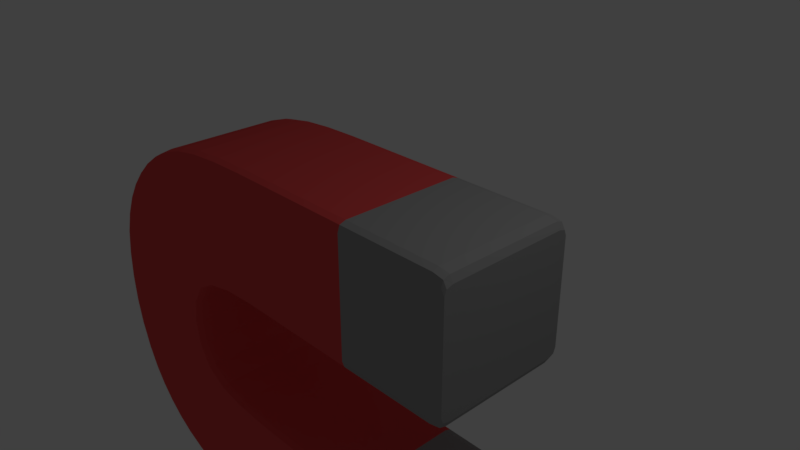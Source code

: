 # Source: Magnet.blend  (saved by Blender 2.79.0; exported with 4.5.12 LTS)
import bpy
from mathutils import Matrix  # noqa: F401  (used for matrix-valued properties, if any)

bpy.ops.wm.read_factory_settings(use_empty=True)
scene = bpy.context.scene
scene.name = 'Scene'

# ---- collections
col_collection_1 = bpy.data.collections.new('Collection 1'); scene.collection.children.link(col_collection_1)

# ---- materials (node trees are filled in below, after node groups)
mat_material = bpy.data.materials.new('Material')
mat_material.alpha_threshold = 0.0
mat_material.use_transparent_shadow = False
mat_material.diffuse_color = (0.8, 0.08, 0.08, 1.0)
mat_material.roughness = 0.5
mat_material.line_color = (0.0, 0.0, 0.0, 1.0)
mat_material_001 = bpy.data.materials.new('Material.001')
mat_material_001.alpha_threshold = 0.0
mat_material_001.use_transparent_shadow = False
mat_material_001.diffuse_color = (0.3424, 0.3424, 0.3424, 1.0)
mat_material_001.specular_color = (0.7106, 0.7106, 0.7106)
mat_material_001.roughness = 0.5
mat_material_001.specular_intensity = 0.8933

# ---- material node trees

# ---- world
world_world = bpy.data.worlds.new('World'); scene.world = world_world
world_world.color = (0.05088, 0.05088, 0.05088)
world_world.use_sun_shadow = False
world_world.sun_shadow_jitter_overblur = 0.0
world_world.cycles.sampling_method = 'MANUAL'

# ---- cameras
cam_camera = bpy.data.cameras.new('Camera')
cam_camera.clip_end = 100.0
cam_camera.lens = 35.0
cam_camera.sensor_width = 32.0
cam_camera.sensor_height = 18.0
cam_camera.ortho_scale = 7.314
cam_camera.dof.focus_distance = 0.0
cam_camera.dof.aperture_fstop = 128.0

# ---- lights
light_lamp = bpy.data.lights.new('Lamp', 'POINT')
light_lamp.transmission_factor = 0.0
light_lamp.cutoff_distance = 30.0
light_lamp.energy = 100.0
light_lamp.shadow_buffer_clip_start = 1.001
light_lamp.shadow_soft_size = 0.1
light_lamp.shadow_maximum_resolution = 0.006
light_lamp.use_absolute_resolution = True

# ---- meshes
me_cube = bpy.data.meshes.new('Cube')
me_cube.from_pydata([(0.6135, -0.9687, -0.9688), (1.262, -0.9687, -0.9688), (0.6135, -1.0, -0.875), (-0.09704, -0.9687, -0.9688), (0.6135, -0.875, -1.0), (1.262, -0.875, -1.0), (1.262, -1.0, -0.875), (-0.09704, -1.0, -0.875), (-0.09704, -0.875, -1.0), (0.6135, -0.9688, 0.9688), (0.6135, -0.875, 1.0), (-0.09704, -0.9687, 0.9688), (0.6135, -1.0, 0.875), (1.262, -0.9688, 0.9688), (1.262, -0.875, 1.0), (-0.09704, -0.875, 1.0), (-0.09704, -1.0, 0.875), (1.262, -1.0, 0.875), (2.289, -0.9688, 0.0), (2.289, -0.875, 0.0), (2.289, -0.9688, 0.3628), (2.289, -1.0, 0.0), (2.289, -0.9688, -0.3628), (2.289, -0.875, -0.375), (2.289, -0.875, 0.375), (2.289, -1.0, 0.3264), (2.289, -1.0, -0.3264), (0.6135, -1.0, 0.0), (1.262, -1.0, 0.0), (0.6135, -1.0, 0.375), (-0.09704, -1.0, -7.451e-09), (0.6135, -1.0, -0.375), (1.262, -1.0, -0.375), (1.262, -1.0, 0.375), (-0.09704, -1.0, 0.375), (-0.09704, -1.0, -0.375), (-1.974, -1.0, -0.01009), (-1.419, -1.0, -6.706e-08), (-1.971, -1.0, 0.3664), (-2.475, -1.0, -0.04034), (-1.976, -1.0, -0.3943), (-1.419, -1.0, -0.375), (-1.419, -1.0, 0.375), (-2.466, -1.0, 0.3406), (-2.486, -1.0, -0.452), (0.6135, 1.0, 0.0), (1.262, 1.0, 0.0), (0.6135, 1.0, -0.375), (-0.09704, 1.0, -7.451e-09), (0.6135, 1.0, 0.375), (1.262, 1.0, 0.375), (1.262, 1.0, -0.375), (-0.09704, 1.0, -0.375), (-0.09704, 1.0, 0.375), (-3.585, 0.9688, 0.5578), (-3.254, 0.9688, 0.7227), (-3.597, 1.0, 0.4876), (-3.874, 0.9688, 0.3587), (-3.581, 0.875, 0.5812), (-3.25, 0.875, 0.75), (-3.266, 1.0, 0.6406), (-3.872, 1.0, 0.3097), (-3.875, 0.875, 0.375), (-1.968, 0.9688, 0.9564), (-1.419, 0.9688, 0.9687), (-1.968, 1.0, 0.8633), (-2.451, 0.9688, 0.9195), (-1.967, 0.875, 0.9875), (-1.419, 0.875, 1.0), (-1.419, 1.0, 0.875), (-2.453, 1.0, 0.8281), (-2.45, 0.875, 0.95), (-1.974, 1.0, -0.01009), (-1.419, 1.0, -6.706e-08), (-1.976, 1.0, -0.3943), (-2.475, 1.0, -0.04034), (-1.971, 1.0, 0.3664), (-1.419, 1.0, 0.375), (-1.419, 1.0, -0.375), (-2.485, 1.0, -0.452), (-2.466, 1.0, 0.3406), (-1.952, -0.9687, -1.0), (-1.419, -0.9687, -0.9688), (-1.964, -1.0, -0.9068), (-2.39, -0.9687, -1.094), (-1.949, -0.875, -1.031), (-1.419, -0.875, -1.0), (-1.419, -1.0, -0.875), (-2.436, -1.0, -1.002), (-2.375, -0.875, -1.125), (-4.558, 0.9688, -0.4148), (-4.581, 0.875, -0.4188), (-4.359, 0.9688, -0.1257), (-4.488, 1.0, -0.403), (-4.723, 0.9688, -0.7461), (-4.75, 0.875, -0.75), (-4.375, 0.875, -0.125), (-4.31, 1.0, -0.1278), (-4.641, 1.0, -0.7344), (-3.768, -1.0, -0.2319), (-3.375, -1.0, -0.156), (-3.691, -1.0, 0.09696), (-4.097, -1.0, -0.3093), (-3.844, -1.0, -0.6247), (-3.423, -1.0, -0.577), (-3.328, -1.0, 0.2031), (-3.985, -1.0, -0.01528), (-4.203, -1.0, -0.6719), (-3.768, 1.0, -0.2319), (-3.375, 1.0, -0.156), (-3.844, 1.0, -0.6247), (-4.097, 1.0, -0.3093), (-3.691, 1.0, 0.09696), (-3.328, 1.0, 0.2031), (-3.423, 1.0, -0.577), (-4.203, 1.0, -0.6719), (-3.985, 1.0, -0.01528), (-3.98, -1.0, -2.0), (-3.96, -1.0, -1.525), (-4.358, -1.0, -2.0), (-3.96, -1.0, -2.475), (-3.587, -1.0, -2.0), (-3.548, -1.0, -1.515), (-4.341, -1.0, -1.534), (-4.341, -1.0, -2.466), (-3.548, -1.0, -2.486), (-3.768, -1.0, -3.768), (-3.844, -1.0, -3.375), (-4.097, -1.0, -3.691), (-3.691, -1.0, -4.097), (-3.375, -1.0, -3.844), (-3.423, -1.0, -3.423), (-4.203, -1.0, -3.328), (-3.985, -1.0, -3.985), (-3.328, -1.0, -4.203), (-4.944, 0.9688, -2.0), (-4.92, 0.9688, -1.549), (-4.852, 1.0, -2.0), (-4.92, 0.9688, -2.451), (-4.975, 0.875, -2.0), (-4.95, 0.875, -1.55), (-4.828, 1.0, -1.547), (-4.828, 1.0, -2.453), (-4.95, 0.875, -2.45), (-3.98, 1.0, -2.0), (-3.96, 1.0, -1.525), (-3.586, 1.0, -2.0), (-3.96, 1.0, -2.475), (-4.358, 1.0, -2.0), (-4.341, 1.0, -1.534), (-3.548, 1.0, -1.515), (-3.548, 1.0, -2.486), (-4.341, 1.0, -2.466), (-2.969, -0.9687, -2.0), (-2.906, -0.9687, -1.61), (-3.061, -1.0, -2.0), (-2.906, -0.9687, -2.39), (-2.938, -0.875, -2.0), (-2.875, -0.875, -1.625), (-2.998, -1.0, -1.565), (-2.998, -1.0, -2.436), (-2.875, -0.875, -2.375), (-3.585, -0.9687, -4.558), (-3.254, -0.9687, -4.723), (-3.597, -1.0, -4.488), (-3.874, -0.9687, -4.359), (-3.581, -0.875, -4.581), (-3.25, -0.875, -4.75), (-3.266, -1.0, -4.641), (-3.872, -1.0, -4.31), (-3.875, -0.875, -4.375), (-1.974, -1.0, -3.99), (-2.475, -1.0, -3.96), (-1.971, -1.0, -4.366), (-1.419, -1.0, -4.0), (-1.976, -1.0, -3.606), (-2.485, -1.0, -3.548), (-2.466, -1.0, -4.341), (-1.419, -1.0, -4.375), (-1.419, -1.0, -3.625), (-3.768, 1.0, -3.768), (-3.844, 1.0, -3.375), (-3.375, 1.0, -3.844), (-3.691, 1.0, -4.097), (-4.097, 1.0, -3.691), (-4.203, 1.0, -3.328), (-3.423, 1.0, -3.423), (-3.328, 1.0, -4.203), (-3.985, 1.0, -3.985), (-4.558, 0.9688, -3.585), (-4.723, 0.9688, -3.254), (-4.488, 1.0, -3.597), (-4.359, 0.9688, -3.874), (-4.581, 0.875, -3.581), (-4.75, 0.875, -3.25), (-4.641, 1.0, -3.266), (-4.31, 1.0, -3.872), (-4.375, 0.875, -3.875), (2.238, -1.0, -4.0), (2.084, -1.0, -4.0), (2.238, -1.0, -4.363), (2.289, -1.0, -4.0), (2.238, -1.0, -3.637), (2.084, -1.0, -3.625), (2.084, -1.0, -4.375), (2.289, -1.0, -4.326), (2.289, -1.0, -3.674), (-1.952, -0.9687, -3.0), (-2.39, -0.9687, -2.906), (-1.964, -1.0, -3.093), (-1.419, -0.9687, -3.031), (-1.949, -0.875, -2.969), (-2.375, -0.875, -2.875), (-2.435, -1.0, -2.998), (-1.419, -1.0, -3.125), (-1.419, -0.875, -3.0), (-1.974, 1.0, -3.99), (-2.475, 1.0, -3.96), (-1.976, 1.0, -3.606), (-1.419, 1.0, -4.0), (-1.971, 1.0, -4.366), (-2.466, 1.0, -4.341), (-2.485, 1.0, -3.548), (-1.419, 1.0, -3.625), (-1.419, 1.0, -4.375), (-1.968, 0.9688, -4.956), (-2.451, 0.9688, -4.92), (-1.968, 1.0, -4.863), (-1.419, 0.9688, -4.969), (-1.967, 0.875, -4.988), (-2.45, 0.875, -4.95), (-2.453, 1.0, -4.828), (-1.419, 1.0, -4.875), (-1.419, 0.875, -5.0), (2.289, -0.9688, -4.0), (2.289, -0.9688, -3.637), (2.289, -1.0, -4.0), (2.289, -0.9688, -4.363), (2.289, -0.875, -4.0), (2.289, -0.875, -3.625), (2.289, -1.0, -3.674), (2.289, -1.0, -4.326), (2.289, -0.875, -4.375), (2.238, -0.9688, -3.062), (2.084, -0.9688, -3.031), (2.238, -1.0, -3.153), (2.289, -0.9688, -3.153), (2.238, -0.875, -3.031), (2.084, -0.875, -3.0), (2.084, -1.0, -3.125), (2.289, -1.0, -3.236), (2.289, -0.875, -3.125), (2.238, 1.0, -4.0), (2.084, 1.0, -4.0), (2.238, 1.0, -3.637), (2.289, 1.0, -4.0), (2.238, 1.0, -4.363), (2.084, 1.0, -4.375), (2.084, 1.0, -3.625), (2.289, 1.0, -3.674), (2.289, 1.0, -4.326), (2.238, 0.9687, -4.938), (2.084, 0.9687, -4.969), (2.238, 1.0, -4.847), (2.289, 0.9687, -4.847), (2.238, 0.875, -4.969), (2.084, 0.875, -5.0), (2.084, 1.0, -4.875), (2.289, 1.0, -4.764), (2.289, 0.875, -4.875), (0.6135, 0.9688, -4.969), (-0.09704, 0.9688, -4.969), (0.6135, 1.0, -4.875), (1.262, 0.9688, -4.969), (0.6135, 0.875, -5.0), (-0.09704, 0.875, -5.0), (-0.09704, 1.0, -4.875), (1.262, 1.0, -4.875), (1.262, 0.875, -5.0), (0.6135, 1.0, -4.0), (-0.09704, 1.0, -4.0), (0.6135, 1.0, -3.625), (1.262, 1.0, -4.0), (0.6135, 1.0, -4.375), (-0.09704, 1.0, -4.375), (-0.09704, 1.0, -3.625), (1.262, 1.0, -3.625), (1.262, 1.0, -4.375), (0.6135, -0.9688, -3.031), (-0.09704, -0.9687, -3.031), (0.6135, -1.0, -3.125), (1.262, -0.9688, -3.031), (0.6135, -0.875, -3.0), (-0.09704, -0.875, -3.0), (-0.09704, -1.0, -3.125), (1.262, -1.0, -3.125), (1.262, -0.875, -3.0), (0.6135, -1.0, -4.0), (-0.09704, -1.0, -4.0), (0.6135, -1.0, -4.375), (1.262, -1.0, -4.0), (0.6135, -1.0, -3.625), (-0.09704, -1.0, -3.625), (-0.09704, -1.0, -4.375), (1.262, -1.0, -4.375), (1.262, -1.0, -3.625), (2.238, 1.0, 0.0), (2.289, 1.0, 0.0), (2.238, 1.0, -0.3628), (2.084, 1.0, 0.0), (2.238, 1.0, 0.3628), (2.289, 1.0, 0.3264), (2.289, 1.0, -0.3264), (2.084, 1.0, -0.375), (2.084, 1.0, 0.375), (2.238, -1.0, 0.0), (2.289, -1.0, 0.0), (2.238, -1.0, 0.3628), (2.084, -1.0, 0.0), (2.238, -1.0, -0.3628), (2.289, -1.0, -0.3264), (2.289, -1.0, 0.3264), (2.084, -1.0, 0.375), (2.084, -1.0, -0.375), (2.238, -0.9688, 0.9384), (2.238, -0.875, 0.9688), (2.084, -0.9688, 0.9688), (2.238, -1.0, 0.8472), (2.289, -0.9688, 0.8472), (2.289, -0.875, 0.875), (2.084, -0.875, 1.0), (2.084, -1.0, 0.875), (2.289, -1.0, 0.7639), (2.238, -0.9688, -0.9384), (2.289, -0.9688, -0.8472), (2.238, -1.0, -0.8472), (2.084, -0.9688, -0.9688), (2.238, -0.875, -0.9688), (2.289, -0.875, -0.875), (2.289, -1.0, -0.7639), (2.084, -1.0, -0.875), (2.084, -0.875, -1.0), (2.238, -2.049e-08, -0.9688), (2.289, -4.47e-08, -0.875), (2.238, -0.375, -0.9688), (2.084, 0.0, -1.0), (2.238, 0.375, -0.9688), (2.289, 0.375, -0.875), (2.289, -0.375, -0.875), (2.084, -0.375, -1.0), (2.084, 0.375, -1.0), (2.238, -4.862e-07, 0.9688), (2.238, 0.375, 0.9688), (2.084, -4.545e-07, 1.0), (2.238, -0.375, 0.9688), (2.289, -4.843e-07, 0.875), (2.289, 0.375, 0.875), (2.084, 0.375, 1.0), (2.084, -0.375, 1.0), (2.289, -0.375, 0.875), (0.6135, 2.421e-08, -3.0), (-0.09704, 1.192e-07, -3.0), (0.6135, -0.375, -3.0), (1.262, -5.215e-08, -3.0), (0.6135, 0.375, -3.0), (-0.09704, 0.375, -3.0), (-0.09704, -0.375, -3.0), (1.262, -0.375, -3.0), (1.262, 0.375, -3.0), (0.6135, -0.9688, -4.969), (-0.09704, -0.9687, -4.969), (0.6135, -0.875, -5.0), (1.262, -0.9688, -4.969), (0.6135, -1.0, -4.875), (-0.09704, -1.0, -4.875), (-0.09704, -0.875, -5.0), (1.262, -0.875, -5.0), (1.262, -1.0, -4.875), (2.238, -0.9688, -4.938), (2.084, -0.9688, -4.969), (2.238, -0.875, -4.969), (2.289, -0.9688, -4.847), (2.238, -1.0, -4.847), (2.084, -1.0, -4.875), (2.084, -0.875, -5.0), (2.289, -0.875, -4.875), (2.289, -1.0, -4.764), (2.238, -1.714e-07, -3.031), (2.084, -1.416e-07, -3.0), (2.238, -0.375, -3.031), (2.289, -1.863e-07, -3.125), (2.238, 0.375, -3.031), (2.084, 0.375, -3.0), (2.084, -0.375, -3.0), (2.289, -0.375, -3.125), (2.289, 0.375, -3.125), (2.289, -1.844e-07, -4.0), (2.289, -1.937e-07, -3.625), (2.289, -0.375, -4.0), (2.289, -1.863e-07, -4.375), (2.289, 0.375, -4.0), (2.289, 0.375, -3.625), (2.289, -0.375, -3.625), (2.289, -0.375, -4.375), (2.289, 0.375, -4.375), (-1.968, -0.9687, -4.956), (-2.451, -0.9687, -4.92), (-1.967, -0.875, -4.988), (-1.419, -0.9687, -4.969), (-1.968, -1.0, -4.863), (-2.453, -1.0, -4.828), (-2.45, -0.875, -4.95), (-1.419, -0.875, -5.0), (-1.419, -1.0, -4.875), (-1.949, 4.414e-07, -2.969), (-2.375, 5.29e-07, -2.875), (-1.949, -0.375, -2.969), (-1.419, 3.278e-07, -3.0), (-1.949, 0.375, -2.969), (-2.375, 0.375, -2.875), (-2.375, -0.375, -2.875), (-1.419, -0.375, -3.0), (-1.419, 0.375, -3.0), (-4.558, -0.9687, -3.585), (-4.723, -0.9687, -3.254), (-4.581, -0.875, -3.581), (-4.359, -0.9687, -3.874), (-4.488, -1.0, -3.597), (-4.641, -1.0, -3.266), (-4.75, -0.875, -3.25), (-4.375, -0.875, -3.875), (-4.31, -1.0, -3.872), (-3.581, 8.866e-07, -4.581), (-3.25, 7.898e-07, -4.75), (-3.581, -0.375, -4.581), (-3.875, 9.76e-07, -4.375), (-3.581, 0.375, -4.581), (-3.25, 0.375, -4.75), (-3.25, -0.375, -4.75), (-3.875, -0.375, -4.375), (-3.875, 0.375, -4.375), (-2.937, 6.687e-07, -2.0), (-2.875, 6.482e-07, -1.625), (-2.937, -0.375, -2.0), (-2.875, 6.557e-07, -2.375), (-2.937, 0.375, -2.0), (-2.875, 0.375, -1.625), (-2.875, -0.375, -1.625), (-2.875, -0.375, -2.375), (-2.875, 0.375, -2.375), (-4.944, -0.9687, -2.0), (-4.92, -0.9687, -1.549), (-4.975, -0.875, -2.0), (-4.92, -0.9687, -2.451), (-4.852, -1.0, -2.0), (-4.828, -1.0, -1.547), (-4.95, -0.875, -1.55), (-4.95, -0.875, -2.45), (-4.828, -1.0, -2.453), (-4.558, -0.9687, -0.4148), (-4.488, -1.0, -0.403), (-4.359, -0.9687, -0.1257), (-4.581, -0.875, -0.4188), (-4.723, -0.9687, -0.7461), (-4.641, -1.0, -0.7344), (-4.31, -1.0, -0.1278), (-4.375, -0.875, -0.125), (-4.75, -0.875, -0.75), (-1.949, 4.452e-07, -1.031), (-1.419, 3.427e-07, -1.0), (-1.949, -0.375, -1.031), (-2.375, 5.364e-07, -1.125), (-1.949, 0.375, -1.031), (-1.419, 0.375, -1.0), (-1.419, -0.375, -1.0), (-2.375, -0.375, -1.125), (-2.375, 0.375, -1.125), (-1.968, -0.9687, 0.9564), (-1.419, -0.9687, 0.9687), (-1.967, -0.875, 0.9875), (-2.451, -0.9687, 0.9195), (-1.968, -1.0, 0.8633), (-1.419, -1.0, 0.875), (-1.419, -0.875, 1.0), (-2.45, -0.875, 0.95), (-2.453, -1.0, 0.8281), (-3.585, -0.9687, 0.5578), (-3.254, -0.9687, 0.7227), (-3.581, -0.875, 0.5812), (-3.874, -0.9687, 0.3587), (-3.597, -1.0, 0.4876), (-3.266, -1.0, 0.6406), (-3.25, -0.875, 0.75), (-3.875, -0.875, 0.375), (-3.872, -1.0, 0.3097), (2.289, -2.68e-07, 0.0), (2.289, 0.375, 0.0), (2.289, -3.576e-07, 0.375), (2.289, -0.375, 0.0), (2.289, -1.788e-07, -0.375), (2.289, 0.375, -0.375), (2.289, 0.375, 0.375), (2.289, -0.375, 0.375), (2.289, -0.375, -0.375), (0.6135, -1.434e-07, 1.0), (0.6135, 0.375, 1.0), (-0.09704, -7.451e-09, 1.0), (0.6135, -0.375, 1.0), (1.262, -2.757e-07, 1.0), (1.262, 0.375, 1.0), (-0.09704, 0.375, 1.0), (-0.09704, -0.375, 1.0), (1.262, -0.375, 1.0), (0.6135, 1.043e-07, -1.0), (1.262, 5.215e-08, -1.0), (0.6135, -0.375, -1.0), (-0.09704, 1.714e-07, -1.0), (0.6135, 0.375, -1.0), (1.262, 0.375, -1.0), (1.262, -0.375, -1.0), (-0.09704, -0.375, -1.0), (-0.09704, 0.375, -1.0), (0.6135, 0.9688, -0.9688), (1.262, 0.9688, -0.9688), (0.6135, 0.875, -1.0), (-0.09704, 0.9688, -0.9688), (0.6135, 1.0, -0.875), (1.262, 1.0, -0.875), (1.262, 0.875, -1.0), (-0.09704, 0.875, -1.0), (-0.09704, 1.0, -0.875), (0.6135, 0.9687, 0.9688), (0.6135, 1.0, 0.875), (-0.09704, 0.9687, 0.9688), (0.6135, 0.875, 1.0), (1.262, 0.9687, 0.9688), (1.262, 1.0, 0.875), (-0.09704, 1.0, 0.875), (-0.09704, 0.875, 1.0), (1.262, 0.875, 1.0), (2.289, 0.9687, 0.0), (2.289, 1.0, 0.0), (2.289, 0.9687, 0.3628), (2.289, 0.875, 0.0), (2.289, 0.9687, -0.3628), (2.289, 1.0, -0.3264), (2.289, 1.0, 0.3264), (2.289, 0.875, 0.375), (2.289, 0.875, -0.375), (-1.952, 0.9688, -1.0), (-1.419, 0.9688, -0.9688), (-1.949, 0.875, -1.031), (-2.39, 0.9688, -1.094), (-1.964, 1.0, -0.9068), (-1.419, 1.0, -0.875), (-1.419, 0.875, -1.0), (-2.375, 0.875, -1.125), (-2.435, 1.0, -1.002), (-2.968, 0.9688, -2.0), (-2.906, 0.9688, -1.61), (-2.937, 0.875, -2.0), (-2.906, 0.9688, -2.39), (-3.061, 1.0, -2.0), (-2.998, 1.0, -1.565), (-2.875, 0.875, -1.625), (-2.875, 0.875, -2.375), (-2.998, 1.0, -2.436), (-3.585, 0.9688, -4.558), (-3.254, 0.9688, -4.723), (-3.581, 0.875, -4.581), (-3.874, 0.9688, -4.359), (-3.597, 1.0, -4.488), (-3.266, 1.0, -4.641), (-3.25, 0.875, -4.75), (-3.875, 0.875, -4.375), (-3.872, 1.0, -4.31), (-1.952, 0.9688, -3.0), (-2.39, 0.9688, -2.906), (-1.949, 0.875, -2.969), (-1.419, 0.9688, -3.031), (-1.964, 1.0, -3.093), (-2.435, 1.0, -2.998), (-2.375, 0.875, -2.875), (-1.419, 0.875, -3.0), (-1.419, 1.0, -3.125), (2.289, 0.9687, -4.0), (2.289, 0.9687, -3.637), (2.289, 0.875, -4.0), (2.289, 0.9687, -4.363), (2.289, 1.0, -4.0), (2.289, 1.0, -3.674), (2.289, 0.875, -3.625), (2.289, 0.875, -4.375), (2.289, 1.0, -4.326), (2.238, 0.9687, -3.062), (2.084, 0.9687, -3.031), (2.238, 0.875, -3.031), (2.289, 0.9687, -3.153), (2.238, 1.0, -3.153), (2.084, 1.0, -3.125), (2.084, 0.875, -3.0), (2.289, 0.875, -3.125), (2.289, 1.0, -3.236), (0.6135, 0.9688, -3.031), (-0.09704, 0.9688, -3.031), (0.6135, 0.875, -3.0), (1.262, 0.9688, -3.031), (0.6135, 1.0, -3.125), (-0.09704, 1.0, -3.125), (-0.09704, 0.875, -3.0), (1.262, 0.875, -3.0), (1.262, 1.0, -3.125), (2.238, 0.9687, 0.9384), (2.238, 1.0, 0.8472), (2.084, 0.9687, 0.9688), (2.238, 0.875, 0.9688), (2.289, 0.9687, 0.8472), (2.289, 1.0, 0.7639), (2.084, 1.0, 0.875), (2.084, 0.875, 1.0), (2.289, 0.875, 0.875), (2.238, 0.9687, -0.9384), (2.289, 0.9687, -0.8472), (2.238, 0.875, -0.9688), (2.084, 0.9688, -0.9688), (2.238, 1.0, -0.8472), (2.289, 1.0, -0.7639), (2.289, 0.875, -0.875), (2.084, 0.875, -1.0), (2.084, 1.0, -0.875), (0.6135, 1.49e-08, -5.0), (-0.09704, 1.118e-07, -5.0), (0.6135, 0.375, -5.0), (1.262, -5.96e-08, -5.0), (0.6135, -0.375, -5.0), (-0.09704, -0.375, -5.0), (-0.09704, 0.375, -5.0), (1.262, 0.375, -5.0), (1.262, -0.375, -5.0), (2.238, -1.807e-07, -4.969), (2.084, -1.639e-07, -5.0), (2.238, 0.375, -4.969), (2.289, -1.937e-07, -4.875), (2.238, -0.375, -4.969), (2.084, -0.375, -5.0), (2.084, 0.375, -5.0), (2.289, 0.375, -4.875), (2.289, -0.375, -4.875), (-1.967, 4.563e-07, -4.988), (-2.45, 5.662e-07, -4.95), (-1.967, 0.375, -4.988), (-1.419, 3.427e-07, -5.0), (-1.967, -0.375, -4.988), (-2.45, -0.375, -4.95), (-2.45, 0.375, -4.95), (-1.419, 0.375, -5.0), (-1.419, -0.375, -5.0), (-4.581, 1.146e-06, -3.581), (-4.75, 1.162e-06, -3.25), (-4.581, 0.375, -3.581), (-4.375, 1.11e-06, -3.875), (-4.581, -0.375, -3.581), (-4.75, -0.375, -3.25), (-4.75, 0.375, -3.25), (-4.375, 0.375, -3.875), (-4.375, -0.375, -3.875), (-4.975, 1.177e-06, -2.0), (-4.95, 1.177e-06, -1.55), (-4.975, 0.375, -2.0), (-4.95, 1.177e-06, -2.45), (-4.975, -0.375, -2.0), (-4.95, -0.375, -1.55), (-4.95, 0.375, -1.55), (-4.95, 0.375, -2.45), (-4.95, -0.375, -2.45), (-4.581, 1.212e-06, -0.4188), (-4.581, -0.375, -0.4188), (-4.375, 1.2e-06, -0.125), (-4.581, 0.375, -0.4188), (-4.75, 1.2e-06, -0.75), (-4.75, -0.375, -0.75), (-4.375, -0.375, -0.125), (-4.375, 0.375, -0.125), (-4.75, 0.375, -0.75), (-1.967, 4.21e-07, 0.9875), (-1.419, 2.831e-07, 1.0), (-1.967, 0.375, 0.9875), (-2.45, 5.513e-07, 0.95), (-1.967, -0.375, 0.9875), (-1.419, -0.375, 1.0), (-1.419, 0.375, 1.0), (-2.45, 0.375, 0.95), (-2.45, -0.375, 0.95), (-3.581, 9.406e-07, 0.5812), (-3.25, 7.972e-07, 0.75), (-3.581, 0.375, 0.5812), (-3.875, 1.065e-06, 0.375), (-3.581, -0.375, 0.5812), (-3.25, -0.375, 0.75), (-3.25, 0.375, 0.75), (-3.875, 0.375, 0.375), (-3.875, -0.375, 0.375), (2.289, -0.875, -0.6875), (2.289, -0.9688, -0.6654), (2.289, -1.0, -0.599), (1.262, 1.0, -0.6875), (0.6135, 1.0, -0.6875), (-0.09704, 1.0, -0.6875), (2.289, 1.0, -0.3021), (2.289, 1.0, 0.0), (2.289, 1.0, 0.3021), (1.262, -1.0, -0.6875), (0.6135, -1.0, -0.6875), (-0.09704, -1.0, -0.6875), (2.289, -1.0, -0.3021), (2.289, -1.0, 0.0), (2.289, -1.0, 0.3021), (-0.7985, 0.875, -1.0), (-0.7985, 0.9688, -0.9688), (-0.7985, 1.0, -0.875), (-0.7985, -1.0, -0.375), (-0.7985, -1.0, -2.98e-08), (-0.7985, -1.0, 0.375), (-0.7985, 1.0, -0.375), (-0.7985, 1.0, -2.98e-08), (-0.7985, 1.0, 0.375), (2.289, -0.875, 0.6875), (2.289, -0.9688, 0.6654), (2.289, -1.0, 0.599), (1.262, 1.0, 0.6875), (0.6135, 1.0, 0.6875), (-0.09704, 1.0, 0.6875), (1.262, -1.0, 0.6875), (0.6135, -1.0, 0.6875), (-0.09704, -1.0, 0.6875), (-0.7985, 0.875, 1.0), (-0.7985, 0.9688, 0.9688), (-0.7985, 1.0, 0.875), (-2.687, 0.875, -1.313), (-2.714, 0.9688, -1.286), (-2.794, 1.0, -1.206), (-2.963, -1.0, -0.5218), (-2.938, -1.0, -0.08942), (-2.914, -1.0, 0.2891), (-2.963, 1.0, -0.5218), (-2.938, 1.0, -0.08942), (-2.914, 1.0, 0.2891), (-2.875, 0.875, 0.875), (-2.877, 0.9688, 0.8457), (-2.883, 1.0, 0.7578), (-1.419, -1.0, 0.6875), (-1.969, -1.0, 0.677), (-2.458, -1.0, 0.6453), (-2.478, -1.0, -0.803), (-1.974, -1.0, -0.7164), (-1.419, -1.0, -0.6875), (-1.419, 1.0, 0.6875), (-1.969, 1.0, 0.677), (-2.458, 1.0, 0.6453), (-1.419, 1.0, -0.6875), (-1.974, 1.0, -0.7164), (-2.478, 1.0, -0.803), (-4.875, 0.875, -1.125), (-4.846, 0.9688, -1.123), (-4.758, 1.0, -1.117), (-4.477, -1.0, -0.7109), (-4.343, -1.0, -0.3717), (-4.196, -1.0, -0.101), (-4.477, 1.0, -0.7109), (-4.343, 1.0, -0.3717), (-4.196, 1.0, -0.101), (-4.137, 0.875, 0.1375), (-4.129, 0.9688, 0.1294), (-4.105, 1.0, 0.1052), (-3.289, 1.0, 0.4766), (-3.628, 1.0, 0.3431), (-3.899, 1.0, 0.1958), (-3.899, -1.0, 0.1958), (-3.628, -1.0, 0.3431), (-3.289, -1.0, 0.4766), (-4.289, -1.0, -1.086), (-3.911, -1.0, -1.062), (-3.478, -1.0, -1.037), (-3.478, 1.0, -1.037), (-3.911, 1.0, -1.062), (-4.289, 1.0, -1.086), (-2.687, 0.875, -2.688), (-2.714, 0.9688, -2.714), (-2.794, 1.0, -2.794), (-4.875, 0.875, -2.875), (-4.846, 0.9688, -2.877), (-4.758, 1.0, -2.883), (-4.289, -1.0, -2.914), (-3.911, -1.0, -2.938), (-3.478, -1.0, -2.963), (-3.478, 1.0, -2.963), (-3.911, 1.0, -2.938), (-4.289, 1.0, -2.914), (-4.645, -1.0, -1.542), (-4.666, -1.0, -2.0), (-4.645, -1.0, -2.458), (-3.197, -1.0, -2.478), (-3.255, -1.0, -2.0), (-3.197, -1.0, -1.522), (-4.645, 1.0, -1.542), (-4.666, 1.0, -2.0), (-4.645, 1.0, -2.458), (-3.197, 1.0, -1.522), (-3.255, 1.0, -2.0), (-3.197, 1.0, -2.478), (-2.875, 0.875, -4.875), (-2.877, 0.9688, -4.846), (-2.883, 1.0, -4.758), (-4.137, 0.875, -4.137), (-4.129, 0.9688, -4.129), (-4.105, 1.0, -4.105), (-3.899, -1.0, -4.196), (-3.628, -1.0, -4.343), (-3.289, -1.0, -4.477), (-3.289, 1.0, -4.477), (-3.628, 1.0, -4.343), (-3.899, 1.0, -4.196), (-4.477, -1.0, -3.289), (-4.343, -1.0, -3.628), (-4.196, -1.0, -3.899), (-2.914, -1.0, -4.289), (-2.938, -1.0, -3.911), (-2.963, -1.0, -3.478), (-2.914, 1.0, -4.289), (-2.938, 1.0, -3.911), (-2.963, 1.0, -3.478), (-4.196, 1.0, -3.899), (-4.343, 1.0, -3.628), (-4.477, 1.0, -3.289), (-0.7985, 0.875, -3.0), (-0.7985, 0.9688, -3.031), (-0.7985, 1.0, -3.125), (-0.7985, 0.875, -5.0), (-0.7985, 0.9688, -4.969), (-0.7985, 1.0, -4.875), (-0.7985, -1.0, -4.375), (-0.7985, -1.0, -4.0), (-0.7985, -1.0, -3.625), (-0.7985, 1.0, -4.375), (-0.7985, 1.0, -4.0), (-0.7985, 1.0, -3.625), (-2.458, -1.0, -4.645), (-1.969, -1.0, -4.677), (-1.419, -1.0, -4.688), (-1.419, -1.0, -3.312), (-1.974, -1.0, -3.284), (-2.478, -1.0, -3.197), (-1.419, 1.0, -3.312), (-1.974, 1.0, -3.284), (-2.478, 1.0, -3.197), (-1.419, 1.0, -4.688), (-1.969, 1.0, -4.677), (-2.458, 1.0, -4.645), (2.289, 0.875, -3.312), (2.289, 0.9687, -3.335), (2.289, 1.0, -3.401), (2.289, 0.875, -4.687), (2.289, 0.9687, -4.665), (2.289, 1.0, -4.599), (2.289, -1.0, -4.302), (2.289, -1.0, -4.0), (2.289, -1.0, -3.698), (2.289, 1.0, -4.302), (2.289, 1.0, -4.0), (2.289, 1.0, -3.698), (2.084, -1.0, -4.687), (2.238, -1.0, -4.665), (2.289, -1.0, -4.599), (1.262, -1.0, -3.312), (0.6135, -1.0, -3.312), (-0.09704, -1.0, -3.312), (1.262, 1.0, -3.312), (0.6135, 1.0, -3.312), (-0.09704, 1.0, -3.312), (1.262, 1.0, -4.687), (0.6135, 1.0, -4.687), (-0.09704, 1.0, -4.687), (-0.09704, -1.0, -4.687), (0.6135, -1.0, -4.687), (1.262, -1.0, -4.687), (2.289, -1.0, -3.401), (2.238, -1.0, -3.335), (2.084, -1.0, -3.312), (2.289, 1.0, -3.401), (2.238, 1.0, -3.335), (2.084, 1.0, -3.312), (2.289, 1.0, -4.599), (2.238, 1.0, -4.665), (2.084, 1.0, -4.687), (1.775, -0.875, -5.0), (1.775, -0.9688, -4.969), (1.775, -1.0, -4.875), (1.775, 1.0, -3.625), (1.775, 1.0, -4.0), (1.775, 1.0, -4.375), (1.775, 0.875, -3.0), (1.775, 0.9687, -3.031), (1.775, 1.0, -3.125), (1.775, -1.0, -4.375), (1.775, -1.0, -4.0), (1.775, -1.0, -3.625), (2.289, 1.0, -0.599), (2.238, 1.0, -0.6654), (2.084, 1.0, -0.6875), (2.289, -1.0, -0.599), (2.238, -1.0, -0.6654), (2.084, -1.0, -0.6875), (2.289, 1.0, 0.599), (2.238, 1.0, 0.6654), (2.084, 1.0, 0.6875), (2.289, -1.0, 0.599), (2.238, -1.0, 0.6654), (2.084, -1.0, 0.6875), (1.775, 1.0, -0.375), (1.775, 1.0, 0.0), (1.775, 1.0, 0.375), (1.775, -1.0, 0.375), (1.775, -1.0, 0.0), (1.775, -1.0, -0.375), (1.775, -0.875, 1.0), (1.775, -0.9688, 0.9688), (1.775, -1.0, 0.875), (1.775, 0.875, -1.0), (1.775, 0.9688, -0.9688), (1.775, 1.0, -0.875), (2.289, 0.375, -0.6875), (2.289, -9.593e-08, -0.6875), (2.289, -0.375, -0.6875), (-0.7985, -1.0, -0.875), (-0.7985, -0.9687, -0.9688), (-0.7985, -0.875, -1.0), (2.289, 0.375, 0.6875), (2.289, -4.377e-07, 0.6875), (2.289, -0.375, 0.6875), (-0.7985, -1.0, 0.875), (-0.7985, -0.9687, 0.9688), (-0.7985, -0.875, 1.0), (-2.794, -1.0, -1.206), (-2.714, -0.9687, -1.286), (-2.688, -0.875, -1.313), (-2.883, -1.0, 0.7578), (-2.877, -0.9687, 0.8457), (-2.875, -0.875, 0.875), (-4.758, -1.0, -1.117), (-4.846, -0.9687, -1.123), (-4.875, -0.875, -1.125), (-4.105, -1.0, 0.1052), (-4.129, -0.9687, 0.1294), (-4.137, -0.875, 0.1375), (-2.794, -1.0, -2.794), (-2.714, -0.9687, -2.714), (-2.687, -0.875, -2.688), (-4.758, -1.0, -2.883), (-4.846, -0.9687, -2.877), (-4.875, -0.875, -2.875), (-2.883, -1.0, -4.758), (-2.877, -0.9687, -4.846), (-2.875, -0.875, -4.875), (-4.105, -1.0, -4.105), (-4.129, -0.9687, -4.129), (-4.137, -0.875, -4.137), (-0.7985, -1.0, -3.125), (-0.7985, -0.9687, -3.031), (-0.7985, -0.875, -3.0), (-0.7985, -1.0, -4.875), (-0.7985, -0.9687, -4.969), (-0.7985, -0.875, -5.0), (2.289, -1.0, -3.401), (2.289, -0.9688, -3.335), (2.289, -0.875, -3.312), (2.289, -1.0, -4.599), (2.289, -0.9688, -4.665), (2.289, -0.875, -4.687), (1.775, 0.375, -5.0), (1.775, -1.173e-07, -5.0), (1.775, -0.375, -5.0), (1.775, -1.0, -3.125), (1.775, -0.9688, -3.031), (1.775, -0.875, -3.0), (1.775, 0.375, 1.0), (1.775, -3.912e-07, 1.0), (1.775, -0.375, 1.0), (1.775, -1.0, -0.875), (1.775, -0.9688, -0.9688), (1.775, -0.875, -1.0), (2.289, -0.6875, -0.875), (2.238, -0.6875, -0.9688), (2.084, -0.6875, -1.0), (2.084, -0.6875, 1.0), (2.238, -0.6875, 0.9688), (2.289, -0.6875, 0.875), (-0.09704, -0.6875, -3.0), (0.6135, -0.6875, -3.0), (1.262, -0.6875, -3.0), (-0.09704, -0.6875, -5.0), (0.6135, -0.6875, -5.0), (1.262, -0.6875, -5.0), (2.084, -0.6875, -5.0), (2.238, -0.6875, -4.969), (2.289, -0.6875, -4.875), (2.084, -0.6875, -3.0), (2.238, -0.6875, -3.031), (2.289, -0.6875, -3.125), (2.289, -0.6875, -3.625), (2.289, -0.6875, -4.0), (2.289, -0.6875, -4.375), (-2.45, -0.6875, -4.95), (-1.967, -0.6875, -4.988), (-1.419, -0.6875, -5.0), (-2.375, -0.6875, -2.875), (-1.949, -0.6875, -2.969), (-1.419, -0.6875, -3.0), (-4.75, -0.6875, -3.25), (-4.581, -0.6875, -3.581), (-4.375, -0.6875, -3.875), (-3.25, -0.6875, -4.75), (-3.581, -0.6875, -4.581), (-3.875, -0.6875, -4.375), (-2.875, -0.6875, -1.625), (-2.938, -0.6875, -2.0), (-2.875, -0.6875, -2.375), (-4.95, -0.6875, -1.55), (-4.975, -0.6875, -2.0), (-4.95, -0.6875, -2.45), (-4.375, -0.6875, -0.125), (-4.581, -0.6875, -0.4188), (-4.75, -0.6875, -0.75), (-1.419, -0.6875, -1.0), (-1.949, -0.6875, -1.031), (-2.375, -0.6875, -1.125), (-1.419, -0.6875, 1.0), (-1.967, -0.6875, 0.9875), (-2.45, -0.6875, 0.95), (-3.25, -0.6875, 0.75), (-3.581, -0.6875, 0.5812), (-3.875, -0.6875, 0.375), (2.289, -0.6875, 0.375), (2.289, -0.6875, 0.0), (2.289, -0.6875, -0.375), (-0.09704, -0.6875, 1.0), (0.6135, -0.6875, 1.0), (1.262, -0.6875, 1.0), (1.262, -0.6875, -1.0), (0.6135, -0.6875, -1.0), (-0.09704, -0.6875, -1.0), (-0.7985, -0.375, -1.0), (-0.7985, 2.477e-07, -1.0), (-0.7985, 0.375, -1.0), (-0.7985, -0.375, 1.0), (-0.7985, 1.471e-07, 1.0), (-0.7985, 0.375, 1.0), (-2.688, -0.375, -1.313), (-2.687, 6.054e-07, -1.313), (-2.687, 0.375, -1.313), (-2.875, -0.375, 0.875), (-2.875, 6.668e-07, 0.875), (-2.875, 0.375, 0.875), (-4.875, -0.375, -1.125), (-4.875, 1.182e-06, -1.125), (-4.875, 0.375, -1.125), (-4.137, -0.375, 0.1375), (-4.137, 1.155e-06, 0.1375), (-4.137, 0.375, 0.1375), (-2.687, -0.375, -2.688), (-2.687, 6.054e-07, -2.688), (-2.687, 0.375, -2.688), (-4.875, -0.375, -2.875), (-4.875, 1.164e-06, -2.875), (-4.875, 0.375, -2.875), (-2.875, -0.375, -4.875), (-2.875, 6.808e-07, -4.875), (-2.875, 0.375, -4.875), (-4.137, -0.375, -4.137), (-4.137, 1.05e-06, -4.137), (-4.137, 0.375, -4.137), (-0.7985, -0.375, -3.0), (-0.7985, 2.207e-07, -3.0), (-0.7985, 0.375, -3.0), (-0.7985, -0.375, -5.0), (-0.7985, 2.226e-07, -5.0), (-0.7985, 0.375, -5.0), (2.289, -0.375, -3.312), (2.289, -1.881e-07, -3.312), (2.289, 0.375, -3.312), (2.289, -0.375, -4.687), (2.289, -1.881e-07, -4.687), (2.289, 0.375, -4.687), (1.775, -0.375, -3.0), (1.775, -1.09e-07, -3.0), (1.775, 0.375, -3.0), (1.775, -0.375, -1.0), (1.775, 1.397e-08, -1.0), (1.775, 0.375, -1.0), (2.289, 1.0, -0.599), (2.289, 0.9687, -0.6654), (2.289, 0.875, -0.6875), (2.289, 1.0, 0.599), (2.289, 0.9687, 0.6654), (2.289, 0.875, 0.6875), (1.775, 1.0, -4.875), (1.775, 0.9687, -4.969), (1.775, 0.875, -5.0), (1.775, 1.0, 0.875), (1.775, 0.9687, 0.9688), (1.775, 0.875, 1.0), (1.262, 0.6875, -1.0), (0.6135, 0.6875, -1.0), (-0.09704, 0.6875, -1.0), (-0.09704, 0.6875, 1.0), (0.6135, 0.6875, 1.0), (1.262, 0.6875, 1.0), (2.289, 0.6875, 0.375), (2.289, 0.6875, 0.0), (2.289, 0.6875, -0.375), (-1.419, 0.6875, -1.0), (-1.949, 0.6875, -1.031), (-2.375, 0.6875, -1.125), (-2.875, 0.6875, -1.625), (-2.937, 0.6875, -2.0), (-2.875, 0.6875, -2.375), (-3.25, 0.6875, -4.75), (-3.581, 0.6875, -4.581), (-3.875, 0.6875, -4.375), (-2.375, 0.6875, -2.875), (-1.949, 0.6875, -2.969), (-1.419, 0.6875, -3.0), (2.289, 0.6875, -3.625), (2.289, 0.6875, -4.0), (2.289, 0.6875, -4.375), (2.084, 0.6875, -3.0), (2.238, 0.6875, -3.031), (2.289, 0.6875, -3.125), (-0.09704, 0.6875, -3.0), (0.6135, 0.6875, -3.0), (1.262, 0.6875, -3.0), (2.084, 0.6875, 1.0), (2.238, 0.6875, 0.9688), (2.289, 0.6875, 0.875), (2.289, 0.6875, -0.875), (2.238, 0.6875, -0.9688), (2.084, 0.6875, -1.0), (-0.09704, 0.6875, -5.0), (0.6135, 0.6875, -5.0), (1.262, 0.6875, -5.0), (2.084, 0.6875, -5.0), (2.238, 0.6875, -4.969), (2.289, 0.6875, -4.875), (-2.45, 0.6875, -4.95), (-1.967, 0.6875, -4.988), (-1.419, 0.6875, -5.0), (-4.75, 0.6875, -3.25), (-4.581, 0.6875, -3.581), (-4.375, 0.6875, -3.875), (-4.95, 0.6875, -1.55), (-4.975, 0.6875, -2.0), (-4.95, 0.6875, -2.45), (-4.375, 0.6875, -0.125), (-4.581, 0.6875, -0.4188), (-4.75, 0.6875, -0.75), (-1.419, 0.6875, 1.0), (-1.967, 0.6875, 0.9875), (-2.45, 0.6875, 0.95), (-3.25, 0.6875, 0.75), (-3.581, 0.6875, 0.5812), (-3.875, 0.6875, 0.375), (2.289, 1.0, -0.5093), (2.289, -1.0, -0.5093), (-0.7985, -1.0, -0.6875), (-0.7985, 1.0, -0.6875), (2.289, 1.0, 0.5093), (2.289, -1.0, 0.5093), (-0.7985, -1.0, 0.6875), (-0.7985, 1.0, 0.6875), (-2.987, -1.0, -1.013), (-2.987, 1.0, -1.013), (-2.895, -1.0, 0.582), (-2.895, 1.0, 0.582), (-4.582, -1.0, -1.105), (-4.582, 1.0, -1.105), (-4.07, -1.0, 0.07037), (-4.07, 1.0, 0.07037), (-2.987, -1.0, -2.987), (-2.987, 1.0, -2.987), (-4.582, -1.0, -2.895), (-4.582, 1.0, -2.895), (-2.895, -1.0, -4.582), (-2.895, 1.0, -4.582), (-4.07, -1.0, -4.07), (-4.07, 1.0, -4.07), (-0.7985, -1.0, -3.312), (-0.7985, 1.0, -3.312), (-0.7985, -1.0, -4.687), (-0.7985, 1.0, -4.687), (2.289, -1.0, -3.491), (2.289, 1.0, -3.491), (2.289, -1.0, -4.509), (2.289, 1.0, -4.509), (1.775, -1.0, -4.687), (1.775, -1.0, -3.312), (1.775, 1.0, -3.312), (1.775, 1.0, -4.687), (1.775, 1.0, -0.6875), (1.775, -1.0, -0.6875), (1.775, 1.0, 0.6875), (1.775, -1.0, 0.6875), (2.289, -0.6875, -0.6875), (-0.7985, -0.6875, -1.0), (2.289, -0.6875, 0.6875), (-0.7985, -0.6875, 1.0), (-2.688, -0.6875, -1.313), (-2.875, -0.6875, 0.875), (-4.875, -0.6875, -1.125), (-4.137, -0.6875, 0.1375), (-2.687, -0.6875, -2.688), (-4.875, -0.6875, -2.875), (-2.875, -0.6875, -4.875), (-4.137, -0.6875, -4.137), (-0.7985, -0.6875, -3.0), (-0.7985, -0.6875, -5.0), (2.289, -0.6875, -3.312), (2.289, -0.6875, -4.687), (1.775, -0.6875, -5.0), (1.775, -0.6875, -3.0), (1.775, -0.6875, 1.0), (1.775, -0.6875, -1.0), (-0.7985, 0.6875, -1.0), (-0.7985, 0.6875, 1.0), (-2.687, 0.6875, -1.313), (-2.875, 0.6875, 0.875), (-4.875, 0.6875, -1.125), (-4.137, 0.6875, 0.1375), (-2.687, 0.6875, -2.688), (-4.875, 0.6875, -2.875), (-2.875, 0.6875, -4.875), (-4.137, 0.6875, -4.137), (-0.7985, 0.6875, -3.0), (-0.7985, 0.6875, -5.0), (2.289, 0.6875, -3.312), (2.289, 0.6875, -4.687), (1.775, 0.6875, -3.0), (1.775, 0.6875, -1.0), (2.289, 0.6875, -0.6875), (2.289, 0.6875, 0.6875), (1.775, 0.6875, -5.0), (1.775, 0.6875, 1.0)], [], [(0, 4, 5, 1), (1, 5, 989, 988), (4, 1048, 1047, 5), (5, 1047, 1229, 989), (0, 1, 6, 2), (2, 6, 711, 712), (1, 988, 987, 6), (6, 987, 1207, 711), (0, 2, 7, 3), (3, 7, 933, 934), (2, 712, 713, 7), (7, 713, 1172, 933), (0, 3, 8, 4), (4, 8, 1049, 1048), (3, 934, 935, 8), (8, 935, 1211, 1049), (9, 13, 14, 10), (10, 14, 1046, 1045), (13, 925, 924, 14), (14, 924, 1228, 1046), (9, 10, 15, 11), (11, 15, 941, 940), (10, 1045, 1044, 15), (15, 1044, 1213, 941), (9, 11, 16, 12), (12, 16, 734, 733), (11, 940, 939, 16), (16, 939, 1176, 734), (9, 12, 17, 13), (13, 17, 926, 925), (12, 733, 732, 17), (17, 732, 1209, 926), (18, 22, 23, 19), (19, 23, 1043, 1042), (22, 703, 702, 23), (23, 702, 1210, 1043), (18, 19, 24, 20), (20, 24, 726, 727), (19, 1042, 1041, 24), (24, 1041, 1212, 726), (18, 20, 25, 21), (21, 25, 716, 715), (20, 727, 728, 25), (25, 728, 1175, 716), (18, 21, 26, 22), (22, 26, 704, 703), (21, 715, 714, 26), (26, 714, 1171, 704), (27, 31, 32, 28), (28, 32, 923, 922), (31, 712, 711, 32), (32, 711, 1207, 923), (27, 28, 33, 29), (29, 33, 732, 733), (28, 922, 921, 33), (33, 921, 1209, 732), (27, 29, 34, 30), (30, 34, 722, 721), (29, 733, 734, 34), (34, 734, 1176, 722), (27, 30, 35, 31), (31, 35, 713, 712), (30, 721, 720, 35), (35, 720, 1172, 713), (36, 40, 41, 37), (37, 41, 720, 721), (40, 754, 755, 41), (41, 755, 1172, 720), (36, 37, 42, 38), (38, 42, 750, 751), (37, 721, 722, 42), (42, 722, 1176, 750), (36, 38, 43, 39), (39, 43, 743, 742), (38, 751, 752, 43), (43, 752, 1180, 743), (36, 39, 44, 40), (40, 44, 753, 754), (39, 742, 741, 44), (44, 741, 1178, 753), (45, 49, 50, 46), (46, 50, 920, 919), (49, 730, 729, 50), (50, 729, 1208, 920), (45, 46, 51, 47), (47, 51, 705, 706), (46, 919, 918, 51), (51, 918, 1206, 705), (45, 47, 52, 48), (48, 52, 723, 724), (47, 706, 707, 52), (52, 707, 1173, 723), (45, 48, 53, 49), (49, 53, 731, 730), (48, 724, 725, 53), (53, 725, 1177, 731), (54, 58, 59, 55), (55, 59, 747, 748), (58, 1168, 1167, 59), (59, 1167, 1233, 747), (54, 55, 60, 56), (56, 60, 774, 775), (55, 748, 749, 60), (60, 749, 1181, 774), (54, 56, 61, 57), (57, 61, 773, 772), (56, 775, 776, 61), (61, 776, 1185, 773), (54, 57, 62, 58), (58, 62, 1169, 1168), (57, 772, 771, 62), (62, 771, 1235, 1169), (63, 67, 68, 64), (64, 68, 735, 736), (67, 1165, 1164, 68), (68, 1164, 1231, 735), (63, 64, 69, 65), (65, 69, 756, 757), (64, 736, 737, 69), (69, 737, 1177, 756), (63, 65, 70, 66), (66, 70, 749, 748), (65, 757, 758, 70), (70, 758, 1181, 749), (63, 66, 71, 67), (67, 71, 1166, 1165), (66, 748, 747, 71), (71, 747, 1233, 1166), (72, 76, 77, 73), (73, 77, 725, 724), (76, 757, 756, 77), (77, 756, 1177, 725), (72, 73, 78, 74), (74, 78, 759, 760), (73, 724, 723, 78), (78, 723, 1173, 759), (72, 74, 79, 75), (75, 79, 744, 745), (74, 760, 761, 79), (79, 761, 1179, 744), (72, 75, 80, 76), (76, 80, 758, 757), (75, 745, 746, 80), (80, 746, 1181, 758), (81, 85, 86, 82), (82, 86, 935, 934), (85, 1033, 1032, 86), (86, 1032, 1211, 935), (81, 82, 87, 83), (83, 87, 755, 754), (82, 934, 933, 87), (87, 933, 1172, 755), (81, 83, 88, 84), (84, 88, 942, 943), (83, 754, 753, 88), (88, 753, 1178, 942), (81, 84, 89, 85), (85, 89, 1034, 1033), (84, 943, 944, 89), (89, 944, 1214, 1034), (90, 94, 95, 91), (91, 95, 1163, 1162), (94, 763, 762, 95), (95, 762, 1234, 1163), (90, 91, 96, 92), (92, 96, 771, 772), (91, 1162, 1161, 96), (96, 1161, 1235, 771), (90, 92, 97, 93), (93, 97, 770, 769), (92, 772, 773, 97), (97, 773, 1185, 770), (90, 93, 98, 94), (94, 98, 764, 763), (93, 769, 768, 98), (98, 768, 1183, 764), (99, 103, 104, 100), (100, 104, 741, 742), (103, 781, 782, 104), (104, 782, 1178, 741), (99, 100, 105, 101), (101, 105, 779, 778), (100, 742, 743, 105), (105, 743, 1180, 779), (99, 101, 106, 102), (102, 106, 767, 766), (101, 778, 777, 106), (106, 777, 1184, 767), (99, 102, 107, 103), (103, 107, 780, 781), (102, 766, 765, 107), (107, 765, 1182, 780), (108, 112, 113, 109), (109, 113, 746, 745), (112, 775, 774, 113), (113, 774, 1181, 746), (108, 109, 114, 110), (110, 114, 783, 784), (109, 745, 744, 114), (114, 744, 1179, 783), (108, 110, 115, 111), (111, 115, 768, 769), (110, 784, 785, 115), (115, 785, 1183, 768), (108, 111, 116, 112), (112, 116, 776, 775), (111, 769, 770, 116), (116, 770, 1185, 776), (117, 121, 122, 118), (118, 122, 782, 781), (121, 802, 803, 122), (122, 803, 1178, 782), (117, 118, 123, 119), (119, 123, 798, 799), (118, 781, 780, 123), (123, 780, 1182, 798), (117, 119, 124, 120), (120, 124, 792, 793), (119, 799, 800, 124), (124, 800, 1188, 792), (117, 120, 125, 121), (121, 125, 801, 802), (120, 793, 794, 125), (125, 794, 1186, 801), (126, 130, 131, 127), (127, 131, 794, 793), (130, 826, 827, 131), (131, 827, 1186, 794), (126, 127, 132, 128), (128, 132, 822, 823), (127, 793, 792, 132), (132, 792, 1188, 822), (126, 128, 133, 129), (129, 133, 816, 817), (128, 823, 824, 133), (133, 824, 1192, 816), (126, 129, 134, 130), (130, 134, 825, 826), (129, 817, 818, 134), (134, 818, 1190, 825), (135, 139, 140, 136), (136, 140, 762, 763), (139, 1159, 1158, 140), (140, 1158, 1234, 762), (135, 136, 141, 137), (137, 141, 804, 805), (136, 763, 764, 141), (141, 764, 1183, 804), (135, 137, 142, 138), (138, 142, 791, 790), (137, 805, 806, 142), (142, 806, 1189, 791), (135, 138, 143, 139), (139, 143, 1160, 1159), (138, 790, 789, 143), (143, 789, 1237, 1160), (144, 148, 149, 145), (145, 149, 785, 784), (148, 805, 804, 149), (149, 804, 1183, 785), (144, 145, 150, 146), (146, 150, 807, 808), (145, 784, 783, 150), (150, 783, 1179, 807), (144, 146, 151, 147), (147, 151, 795, 796), (146, 808, 809, 151), (151, 809, 1187, 795), (144, 147, 152, 148), (148, 152, 806, 805), (147, 796, 797, 152), (152, 797, 1189, 806), (153, 157, 158, 154), (154, 158, 944, 943), (157, 1024, 1023, 158), (158, 1023, 1214, 944), (153, 154, 159, 155), (155, 159, 803, 802), (154, 943, 942, 159), (159, 942, 1178, 803), (153, 155, 160, 156), (156, 160, 954, 955), (155, 802, 801, 160), (160, 801, 1186, 954), (153, 156, 161, 157), (157, 161, 1025, 1024), (156, 955, 956, 161), (161, 956, 1218, 1025), (162, 166, 167, 163), (163, 167, 962, 961), (166, 1021, 1020, 167), (167, 1020, 1220, 962), (162, 163, 168, 164), (164, 168, 818, 817), (163, 961, 960, 168), (168, 960, 1190, 818), (162, 164, 169, 165), (165, 169, 963, 964), (164, 817, 816, 169), (169, 816, 1192, 963), (162, 165, 170, 166), (166, 170, 1022, 1021), (165, 964, 965, 170), (170, 965, 1221, 1022), (171, 175, 176, 172), (172, 176, 827, 826), (175, 850, 851, 176), (176, 851, 1186, 827), (171, 172, 177, 173), (173, 177, 846, 847), (172, 826, 825, 177), (177, 825, 1190, 846), (171, 173, 178, 174), (174, 178, 840, 841), (173, 847, 848, 178), (178, 848, 1196, 840), (171, 174, 179, 175), (175, 179, 849, 850), (174, 841, 842, 179), (179, 842, 1194, 849), (180, 184, 185, 181), (181, 185, 797, 796), (184, 832, 833, 185), (185, 833, 1189, 797), (180, 181, 186, 182), (182, 186, 830, 829), (181, 796, 795, 186), (186, 795, 1187, 830), (180, 182, 187, 183), (183, 187, 819, 820), (182, 829, 828, 187), (187, 828, 1191, 819), (180, 183, 188, 184), (184, 188, 831, 832), (183, 820, 821, 188), (188, 821, 1193, 831), (189, 193, 194, 190), (190, 194, 789, 790), (193, 1156, 1155, 194), (194, 1155, 1237, 789), (189, 190, 195, 191), (191, 195, 833, 832), (190, 790, 791, 195), (195, 791, 1189, 833), (189, 191, 196, 192), (192, 196, 815, 814), (191, 832, 831, 196), (196, 831, 1193, 815), (189, 192, 197, 193), (193, 197, 1157, 1156), (192, 814, 813, 197), (197, 813, 1239, 1157), (198, 202, 203, 199), (199, 203, 905, 904), (202, 886, 887, 203), (203, 887, 1203, 905), (198, 199, 204, 200), (200, 204, 870, 871), (199, 904, 903, 204), (204, 903, 1202, 870), (198, 200, 205, 201), (201, 205, 864, 865), (200, 871, 872, 205), (205, 872, 1200, 864), (198, 201, 206, 202), (202, 206, 885, 886), (201, 865, 866, 206), (206, 866, 1198, 885), (207, 211, 212, 208), (208, 212, 956, 955), (211, 1015, 1014, 212), (212, 1014, 1218, 956), (207, 208, 213, 209), (209, 213, 851, 850), (208, 955, 954, 213), (213, 954, 1186, 851), (207, 209, 214, 210), (210, 214, 966, 967), (209, 850, 849, 214), (214, 849, 1194, 966), (207, 210, 215, 211), (211, 215, 1016, 1015), (210, 967, 968, 215), (215, 968, 1222, 1016), (216, 220, 221, 217), (217, 221, 828, 829), (220, 856, 857, 221), (221, 857, 1191, 828), (216, 217, 222, 218), (218, 222, 854, 853), (217, 829, 830, 222), (222, 830, 1187, 854), (216, 218, 223, 219), (219, 223, 845, 844), (218, 853, 852, 223), (223, 852, 1195, 845), (216, 219, 224, 220), (220, 224, 855, 856), (219, 844, 843, 224), (224, 843, 1197, 855), (225, 229, 230, 226), (226, 230, 810, 811), (229, 1153, 1152, 230), (230, 1152, 1238, 810), (225, 226, 231, 227), (227, 231, 857, 856), (226, 811, 812, 231), (231, 812, 1191, 857), (225, 227, 232, 228), (228, 232, 839, 838), (227, 856, 855, 232), (232, 855, 1197, 839), (225, 228, 233, 229), (229, 233, 1154, 1153), (228, 838, 837, 233), (233, 837, 1241, 1154), (234, 238, 239, 235), (235, 239, 974, 973), (238, 1009, 1008, 239), (239, 1008, 1224, 974), (234, 235, 240, 236), (236, 240, 866, 865), (235, 973, 972, 240), (240, 972, 1198, 866), (234, 236, 241, 237), (237, 241, 975, 976), (236, 865, 864, 241), (241, 864, 1200, 975), (234, 237, 242, 238), (238, 242, 1010, 1009), (237, 976, 977, 242), (242, 977, 1225, 1010), (243, 247, 248, 244), (244, 248, 983, 982), (247, 1006, 1005, 248), (248, 1005, 1227, 983), (243, 244, 249, 245), (245, 249, 887, 886), (244, 982, 981, 249), (249, 981, 1203, 887), (243, 245, 250, 246), (246, 250, 972, 973), (245, 886, 885, 250), (250, 885, 1198, 972), (243, 246, 251, 247), (247, 251, 1007, 1006), (246, 973, 974, 251), (251, 974, 1224, 1007), (252, 256, 257, 253), (253, 257, 899, 898), (256, 892, 893, 257), (257, 893, 1205, 899), (252, 253, 258, 254), (254, 258, 890, 889), (253, 898, 897, 258), (258, 897, 1204, 890), (252, 254, 259, 255), (255, 259, 869, 868), (254, 889, 888, 259), (259, 888, 1199, 869), (252, 255, 260, 256), (256, 260, 891, 892), (255, 868, 867, 260), (260, 867, 1201, 891), (261, 265, 266, 262), (262, 266, 1106, 1105), (265, 1150, 1149, 266), (266, 1149, 1248, 1106), (261, 262, 267, 263), (263, 267, 893, 892), (262, 1105, 1104, 267), (267, 1104, 1205, 893), (261, 263, 268, 264), (264, 268, 863, 862), (263, 892, 891, 268), (268, 891, 1201, 863), (261, 264, 269, 265), (265, 269, 1151, 1150), (264, 862, 861, 269), (269, 861, 1243, 1151), (270, 274, 275, 271), (271, 275, 837, 838), (274, 1147, 1146, 275), (275, 1146, 1241, 837), (270, 271, 276, 272), (272, 276, 881, 880), (271, 838, 839, 276), (276, 839, 1197, 881), (270, 272, 277, 273), (273, 277, 1104, 1105), (272, 880, 879, 277), (277, 879, 1205, 1104), (270, 273, 278, 274), (274, 278, 1148, 1147), (273, 1105, 1106, 278), (278, 1106, 1248, 1148), (279, 283, 284, 280), (280, 284, 843, 844), (283, 880, 881, 284), (284, 881, 1197, 843), (279, 280, 285, 281), (281, 285, 878, 877), (280, 844, 845, 285), (285, 845, 1195, 878), (279, 281, 286, 282), (282, 286, 897, 898), (281, 877, 876, 286), (286, 876, 1204, 897), (279, 282, 287, 283), (283, 287, 879, 880), (282, 898, 899, 287), (287, 899, 1205, 879), (288, 292, 293, 289), (289, 293, 968, 967), (292, 997, 996, 293), (293, 996, 1222, 968), (288, 289, 294, 290), (290, 294, 875, 874), (289, 967, 966, 294), (294, 966, 1194, 875), (288, 290, 295, 291), (291, 295, 981, 982), (290, 874, 873, 295), (295, 873, 1203, 981), (288, 291, 296, 292), (292, 296, 998, 997), (291, 982, 983, 296), (296, 983, 1227, 998), (297, 301, 302, 298), (298, 302, 842, 841), (301, 874, 875, 302), (302, 875, 1194, 842), (297, 298, 303, 299), (299, 303, 882, 883), (298, 841, 840, 303), (303, 840, 1196, 882), (297, 299, 304, 300), (300, 304, 903, 904), (299, 883, 884, 304), (304, 884, 1202, 903), (297, 300, 305, 301), (301, 305, 873, 874), (300, 904, 905, 305), (305, 905, 1203, 873), (306, 310, 311, 307), (307, 311, 710, 709), (310, 913, 912, 311), (311, 912, 1174, 710), (306, 307, 312, 308), (308, 312, 906, 907), (307, 709, 708, 312), (312, 708, 1170, 906), (306, 308, 313, 309), (309, 313, 918, 919), (308, 907, 908, 313), (313, 908, 1206, 918), (306, 309, 314, 310), (310, 314, 914, 913), (309, 919, 920, 314), (314, 920, 1208, 914), (315, 319, 320, 316), (316, 320, 714, 715), (319, 910, 909, 320), (320, 909, 1171, 714), (315, 316, 321, 317), (317, 321, 915, 916), (316, 715, 716, 321), (321, 716, 1175, 915), (315, 317, 322, 318), (318, 322, 921, 922), (317, 916, 917, 322), (322, 917, 1209, 921), (315, 318, 323, 319), (319, 323, 911, 910), (318, 922, 923, 323), (323, 923, 1207, 911), (324, 328, 329, 325), (325, 329, 995, 994), (328, 727, 726, 329), (329, 726, 1212, 995), (324, 325, 330, 326), (326, 330, 924, 925), (325, 994, 993, 330), (330, 993, 1228, 924), (324, 326, 331, 327), (327, 331, 917, 916), (326, 925, 926, 331), (331, 926, 1209, 917), (324, 327, 332, 328), (328, 332, 728, 727), (327, 916, 915, 332), (332, 915, 1175, 728), (333, 337, 338, 334), (334, 338, 702, 703), (337, 991, 990, 338), (338, 990, 1210, 702), (333, 334, 339, 335), (335, 339, 909, 910), (334, 703, 704, 339), (339, 704, 1171, 909), (333, 335, 340, 336), (336, 340, 987, 988), (335, 910, 911, 340), (340, 911, 1207, 987), (333, 336, 341, 337), (337, 341, 992, 991), (336, 988, 989, 341), (341, 989, 1229, 992), (342, 346, 347, 343), (343, 347, 930, 931), (346, 1144, 1143, 347), (347, 1143, 1246, 930), (342, 343, 348, 344), (344, 348, 990, 991), (343, 931, 932, 348), (348, 932, 1210, 990), (342, 344, 349, 345), (345, 349, 1095, 1096), (344, 991, 992, 349), (349, 992, 1229, 1095), (342, 345, 350, 346), (346, 350, 1145, 1144), (345, 1096, 1097, 350), (350, 1097, 1245, 1145), (351, 355, 356, 352), (352, 356, 1142, 1141), (355, 937, 936, 356), (356, 936, 1247, 1142), (351, 352, 357, 353), (353, 357, 984, 985), (352, 1141, 1140, 357), (357, 1140, 1249, 984), (351, 353, 358, 354), (354, 358, 993, 994), (353, 985, 986, 358), (358, 986, 1228, 993), (351, 354, 359, 355), (355, 359, 938, 937), (354, 994, 995, 359), (359, 995, 1212, 938), (360, 364, 365, 361), (361, 365, 1082, 1081), (364, 1138, 1137, 365), (365, 1137, 1240, 1082), (360, 361, 366, 362), (362, 366, 996, 997), (361, 1081, 1080, 366), (366, 1080, 1222, 996), (360, 362, 367, 363), (363, 367, 1092, 1093), (362, 997, 998, 367), (367, 998, 1227, 1092), (360, 363, 368, 364), (364, 368, 1139, 1138), (363, 1093, 1094, 368), (368, 1094, 1244, 1139), (369, 373, 374, 370), (370, 374, 969, 970), (373, 883, 882, 374), (374, 882, 1196, 969), (369, 370, 375, 371), (371, 375, 999, 1000), (370, 970, 971, 375), (375, 971, 1223, 999), (369, 371, 376, 372), (372, 376, 894, 895), (371, 1000, 1001, 376), (376, 1001, 1226, 894), (369, 372, 377, 373), (373, 377, 884, 883), (372, 895, 896, 377), (377, 896, 1202, 884), (378, 382, 383, 379), (379, 383, 896, 895), (382, 871, 870, 383), (383, 870, 1202, 896), (378, 379, 384, 380), (380, 384, 1002, 1003), (379, 895, 894, 384), (384, 894, 1226, 1002), (378, 380, 385, 381), (381, 385, 977, 976), (380, 1003, 1004, 385), (385, 1004, 1225, 977), (378, 381, 386, 382), (382, 386, 872, 871), (381, 976, 975, 386), (386, 975, 1200, 872), (387, 391, 392, 388), (388, 392, 1094, 1093), (391, 1135, 1134, 392), (392, 1134, 1244, 1094), (387, 388, 393, 389), (389, 393, 1005, 1006), (388, 1093, 1092, 393), (393, 1092, 1227, 1005), (387, 389, 394, 390), (390, 394, 1086, 1087), (389, 1006, 1007, 394), (394, 1007, 1224, 1086), (387, 390, 395, 391), (391, 395, 1136, 1135), (390, 1087, 1088, 395), (395, 1088, 1242, 1136), (396, 400, 401, 397), (397, 401, 1088, 1087), (400, 1132, 1131, 401), (401, 1131, 1242, 1088), (396, 397, 402, 398), (398, 402, 1008, 1009), (397, 1087, 1086, 402), (402, 1086, 1224, 1008), (396, 398, 403, 399), (399, 403, 1089, 1090), (398, 1009, 1010, 403), (403, 1010, 1225, 1089), (396, 399, 404, 400), (400, 404, 1133, 1132), (399, 1090, 1091, 404), (404, 1091, 1243, 1133), (405, 409, 410, 406), (406, 410, 960, 961), (409, 847, 846, 410), (410, 846, 1190, 960), (405, 406, 411, 407), (407, 411, 1011, 1012), (406, 961, 962, 411), (411, 962, 1220, 1011), (405, 407, 412, 408), (408, 412, 971, 970), (407, 1012, 1013, 412), (412, 1013, 1223, 971), (405, 408, 413, 409), (409, 413, 848, 847), (408, 970, 969, 413), (413, 969, 1196, 848), (414, 418, 419, 415), (415, 419, 1070, 1069), (418, 1129, 1128, 419), (419, 1128, 1236, 1070), (414, 415, 420, 416), (416, 420, 1014, 1015), (415, 1069, 1068, 420), (420, 1068, 1218, 1014), (414, 416, 421, 417), (417, 421, 1080, 1081), (416, 1015, 1016, 421), (421, 1016, 1222, 1080), (414, 417, 422, 418), (418, 422, 1130, 1129), (417, 1081, 1082, 422), (422, 1082, 1240, 1130), (423, 427, 428, 424), (424, 428, 957, 958), (427, 823, 822, 428), (428, 822, 1188, 957), (423, 424, 429, 425), (425, 429, 1017, 1018), (424, 958, 959, 429), (429, 959, 1219, 1017), (423, 425, 430, 426), (426, 430, 965, 964), (425, 1018, 1019, 430), (430, 1019, 1221, 965), (423, 426, 431, 427), (427, 431, 824, 823), (426, 964, 963, 431), (431, 963, 1192, 824), (432, 436, 437, 433), (433, 437, 1076, 1075), (436, 1126, 1125, 437), (437, 1125, 1238, 1076), (432, 433, 438, 434), (434, 438, 1020, 1021), (433, 1075, 1074, 438), (438, 1074, 1220, 1020), (432, 434, 439, 435), (435, 439, 1077, 1078), (434, 1021, 1022, 439), (439, 1022, 1221, 1077), (432, 435, 440, 436), (436, 440, 1127, 1126), (435, 1078, 1079, 440), (440, 1079, 1239, 1127), (441, 445, 446, 442), (442, 446, 1058, 1057), (445, 1123, 1122, 446), (446, 1122, 1232, 1058), (441, 442, 447, 443), (443, 447, 1023, 1024), (442, 1057, 1056, 447), (447, 1056, 1214, 1023), (441, 443, 448, 444), (444, 448, 1068, 1069), (443, 1024, 1025, 448), (448, 1025, 1218, 1068), (441, 444, 449, 445), (445, 449, 1124, 1123), (444, 1069, 1070, 449), (449, 1070, 1236, 1124), (450, 454, 455, 451), (451, 455, 948, 949), (454, 799, 798, 455), (455, 798, 1182, 948), (450, 451, 456, 452), (452, 456, 1026, 1027), (451, 949, 950, 456), (456, 950, 1216, 1026), (450, 452, 457, 453), (453, 457, 959, 958), (452, 1027, 1028, 457), (457, 1028, 1219, 959), (450, 453, 458, 454), (454, 458, 800, 799), (453, 958, 957, 458), (458, 957, 1188, 800), (459, 463, 464, 460), (460, 464, 765, 766), (463, 949, 948, 464), (464, 948, 1182, 765), (459, 460, 465, 461), (461, 465, 951, 952), (460, 766, 767, 465), (465, 767, 1184, 951), (459, 461, 466, 462), (462, 466, 1029, 1030), (461, 952, 953, 466), (466, 953, 1217, 1029), (459, 462, 467, 463), (463, 467, 950, 949), (462, 1030, 1031, 467), (467, 1031, 1216, 950), (468, 472, 473, 469), (469, 473, 1052, 1051), (472, 1120, 1119, 473), (473, 1119, 1230, 1052), (468, 469, 474, 470), (470, 474, 1032, 1033), (469, 1051, 1050, 474), (474, 1050, 1211, 1032), (468, 470, 475, 471), (471, 475, 1056, 1057), (470, 1033, 1034, 475), (475, 1034, 1214, 1056), (468, 471, 476, 472), (472, 476, 1121, 1120), (471, 1057, 1058, 476), (476, 1058, 1232, 1121), (477, 481, 482, 478), (478, 482, 939, 940), (481, 751, 750, 482), (482, 750, 1176, 939), (477, 478, 483, 479), (479, 483, 1035, 1036), (478, 940, 941, 483), (483, 941, 1213, 1035), (477, 479, 484, 480), (480, 484, 947, 946), (479, 1036, 1037, 484), (484, 1037, 1215, 947), (477, 480, 485, 481), (481, 485, 752, 751), (480, 946, 945, 485), (485, 945, 1180, 752), (486, 490, 491, 487), (487, 491, 945, 946), (490, 778, 779, 491), (491, 779, 1180, 945), (486, 487, 492, 488), (488, 492, 1038, 1039), (487, 946, 947, 492), (492, 947, 1215, 1038), (486, 488, 493, 489), (489, 493, 953, 952), (488, 1039, 1040, 493), (493, 1040, 1217, 953), (486, 489, 494, 490), (490, 494, 777, 778), (489, 952, 951, 494), (494, 951, 1184, 777), (495, 499, 500, 496), (496, 500, 1118, 1117), (499, 931, 930, 500), (500, 930, 1246, 1118), (495, 496, 501, 497), (497, 501, 936, 937), (496, 1117, 1116, 501), (501, 1116, 1247, 936), (495, 497, 502, 498), (498, 502, 1041, 1042), (497, 937, 938, 502), (502, 938, 1212, 1041), (495, 498, 503, 499), (499, 503, 932, 931), (498, 1042, 1043, 503), (503, 1043, 1210, 932), (504, 508, 509, 505), (505, 509, 1115, 1114), (508, 985, 984, 509), (509, 984, 1249, 1115), (504, 505, 510, 506), (506, 510, 1055, 1054), (505, 1114, 1113, 510), (510, 1113, 1231, 1055), (504, 506, 511, 507), (507, 511, 1044, 1045), (506, 1054, 1053, 511), (511, 1053, 1213, 1044), (504, 507, 512, 508), (508, 512, 986, 985), (507, 1045, 1046, 512), (512, 1046, 1228, 986), (513, 517, 518, 514), (514, 518, 1097, 1096), (517, 1111, 1110, 518), (518, 1110, 1245, 1097), (513, 514, 519, 515), (515, 519, 1047, 1048), (514, 1096, 1095, 519), (519, 1095, 1229, 1047), (513, 515, 520, 516), (516, 520, 1050, 1051), (515, 1048, 1049, 520), (520, 1049, 1211, 1050), (513, 516, 521, 517), (517, 521, 1112, 1111), (516, 1051, 1052, 521), (521, 1052, 1230, 1112), (522, 526, 527, 523), (523, 527, 929, 928), (526, 706, 705, 527), (527, 705, 1206, 929), (522, 523, 528, 524), (524, 528, 1110, 1111), (523, 928, 927, 528), (528, 927, 1245, 1110), (522, 524, 529, 525), (525, 529, 717, 718), (524, 1111, 1112, 529), (529, 1112, 1230, 717), (522, 525, 530, 526), (526, 530, 707, 706), (525, 718, 719, 530), (530, 719, 1173, 707), (531, 535, 536, 532), (532, 536, 729, 730), (535, 1108, 1107, 536), (536, 1107, 1208, 729), (531, 532, 537, 533), (533, 537, 737, 736), (532, 730, 731, 537), (537, 731, 1177, 737), (531, 533, 538, 534), (534, 538, 1113, 1114), (533, 736, 735, 538), (538, 735, 1231, 1113), (531, 534, 539, 535), (535, 539, 1109, 1108), (534, 1114, 1115, 539), (539, 1115, 1249, 1109), (540, 544, 545, 541), (541, 545, 708, 709), (544, 1099, 1098, 545), (545, 1098, 1170, 708), (540, 541, 546, 542), (542, 546, 1101, 1102), (541, 709, 710, 546), (546, 710, 1174, 1101), (540, 542, 547, 543), (543, 547, 1116, 1117), (542, 1102, 1103, 547), (547, 1103, 1247, 1116), (540, 543, 548, 544), (544, 548, 1100, 1099), (543, 1117, 1118, 548), (548, 1118, 1246, 1100), (549, 553, 554, 550), (550, 554, 719, 718), (553, 760, 759, 554), (554, 759, 1173, 719), (549, 550, 555, 551), (551, 555, 1119, 1120), (550, 718, 717, 555), (555, 717, 1230, 1119), (549, 551, 556, 552), (552, 556, 738, 739), (551, 1120, 1121, 556), (556, 1121, 1232, 738), (549, 552, 557, 553), (553, 557, 761, 760), (552, 739, 740, 557), (557, 740, 1179, 761), (558, 562, 563, 559), (559, 563, 740, 739), (562, 808, 807, 563), (563, 807, 1179, 740), (558, 559, 564, 560), (560, 564, 1122, 1123), (559, 739, 738, 564), (564, 738, 1232, 1122), (558, 560, 565, 561), (561, 565, 786, 787), (560, 1123, 1124, 565), (565, 1124, 1236, 786), (558, 561, 566, 562), (562, 566, 809, 808), (561, 787, 788, 566), (566, 788, 1187, 809), (567, 571, 572, 568), (568, 572, 812, 811), (571, 820, 819, 572), (572, 819, 1191, 812), (567, 568, 573, 569), (569, 573, 1125, 1126), (568, 811, 810, 573), (573, 810, 1238, 1125), (567, 569, 574, 570), (570, 574, 813, 814), (569, 1126, 1127, 574), (574, 1127, 1239, 813), (567, 570, 575, 571), (571, 575, 821, 820), (570, 814, 815, 575), (575, 815, 1193, 821), (576, 580, 581, 577), (577, 581, 788, 787), (580, 853, 854, 581), (581, 854, 1187, 788), (576, 577, 582, 578), (578, 582, 1128, 1129), (577, 787, 786, 582), (582, 786, 1236, 1128), (576, 578, 583, 579), (579, 583, 834, 835), (578, 1129, 1130, 583), (583, 1130, 1240, 834), (576, 579, 584, 580), (580, 584, 852, 853), (579, 835, 836, 584), (584, 836, 1195, 852), (585, 589, 590, 586), (586, 590, 860, 859), (589, 868, 869, 590), (590, 869, 1199, 860), (585, 586, 591, 587), (587, 591, 1131, 1132), (586, 859, 858, 591), (591, 858, 1242, 1131), (585, 587, 592, 588), (588, 592, 861, 862), (587, 1132, 1133, 592), (592, 1133, 1243, 861), (585, 588, 593, 589), (589, 593, 867, 868), (588, 862, 863, 593), (593, 863, 1201, 867), (594, 598, 599, 595), (595, 599, 902, 901), (598, 889, 890, 599), (599, 890, 1204, 902), (594, 595, 600, 596), (596, 600, 1134, 1135), (595, 901, 900, 600), (600, 900, 1244, 1134), (594, 596, 601, 597), (597, 601, 858, 859), (596, 1135, 1136, 601), (601, 1136, 1242, 858), (594, 597, 602, 598), (598, 602, 888, 889), (597, 859, 860, 602), (602, 860, 1199, 888), (603, 607, 608, 604), (604, 608, 836, 835), (607, 877, 878, 608), (608, 878, 1195, 836), (603, 604, 609, 605), (605, 609, 1137, 1138), (604, 835, 834, 609), (609, 834, 1240, 1137), (603, 605, 610, 606), (606, 610, 900, 901), (605, 1138, 1139, 610), (610, 1139, 1244, 900), (603, 606, 611, 607), (607, 611, 876, 877), (606, 901, 902, 611), (611, 902, 1204, 876), (612, 616, 617, 613), (613, 617, 912, 913), (616, 1102, 1101, 617), (617, 1101, 1174, 912), (612, 613, 618, 614), (614, 618, 1107, 1108), (613, 913, 914, 618), (618, 914, 1208, 1107), (612, 614, 619, 615), (615, 619, 1140, 1141), (614, 1108, 1109, 619), (619, 1109, 1249, 1140), (612, 615, 620, 616), (616, 620, 1103, 1102), (615, 1141, 1142, 620), (620, 1142, 1247, 1103), (621, 625, 626, 622), (622, 626, 1098, 1099), (625, 907, 906, 626), (626, 906, 1170, 1098), (621, 622, 627, 623), (623, 627, 1143, 1144), (622, 1099, 1100, 627), (627, 1100, 1246, 1143), (621, 623, 628, 624), (624, 628, 927, 928), (623, 1144, 1145, 628), (628, 1145, 1245, 927), (621, 624, 629, 625), (625, 629, 908, 907), (624, 928, 929, 629), (629, 929, 1206, 908), (630, 634, 635, 631), (631, 635, 1083, 1084), (634, 1000, 999, 635), (635, 999, 1223, 1083), (630, 631, 636, 632), (632, 636, 1146, 1147), (631, 1084, 1085, 636), (636, 1085, 1241, 1146), (630, 632, 637, 633), (633, 637, 978, 979), (632, 1147, 1148, 637), (637, 1148, 1248, 978), (630, 633, 638, 634), (634, 638, 1001, 1000), (633, 979, 980, 638), (638, 980, 1226, 1001), (639, 643, 644, 640), (640, 644, 980, 979), (643, 1003, 1002, 644), (644, 1002, 1226, 980), (639, 640, 645, 641), (641, 645, 1149, 1150), (640, 979, 978, 645), (645, 978, 1248, 1149), (639, 641, 646, 642), (642, 646, 1091, 1090), (641, 1150, 1151, 646), (646, 1151, 1243, 1091), (639, 642, 647, 643), (643, 647, 1004, 1003), (642, 1090, 1089, 647), (647, 1089, 1225, 1004), (648, 652, 653, 649), (649, 653, 1074, 1075), (652, 1012, 1011, 653), (653, 1011, 1220, 1074), (648, 649, 654, 650), (650, 654, 1152, 1153), (649, 1075, 1076, 654), (654, 1076, 1238, 1152), (648, 650, 655, 651), (651, 655, 1085, 1084), (650, 1153, 1154, 655), (655, 1154, 1241, 1085), (648, 651, 656, 652), (652, 656, 1013, 1012), (651, 1084, 1083, 656), (656, 1083, 1223, 1013), (657, 661, 662, 658), (658, 662, 1071, 1072), (661, 1018, 1017, 662), (662, 1017, 1219, 1071), (657, 658, 663, 659), (659, 663, 1155, 1156), (658, 1072, 1073, 663), (663, 1073, 1237, 1155), (657, 659, 664, 660), (660, 664, 1079, 1078), (659, 1156, 1157, 664), (664, 1157, 1239, 1079), (657, 660, 665, 661), (661, 665, 1019, 1018), (660, 1078, 1077, 665), (665, 1077, 1221, 1019), (666, 670, 671, 667), (667, 671, 1062, 1063), (670, 1027, 1026, 671), (671, 1026, 1216, 1062), (666, 667, 672, 668), (668, 672, 1158, 1159), (667, 1063, 1064, 672), (672, 1064, 1234, 1158), (666, 668, 673, 669), (669, 673, 1073, 1072), (668, 1159, 1160, 673), (673, 1160, 1237, 1073), (666, 669, 674, 670), (670, 674, 1028, 1027), (669, 1072, 1071, 674), (674, 1071, 1219, 1028), (675, 679, 680, 676), (676, 680, 1031, 1030), (679, 1063, 1062, 680), (680, 1062, 1216, 1031), (675, 676, 681, 677), (677, 681, 1065, 1066), (676, 1030, 1029, 681), (681, 1029, 1217, 1065), (675, 677, 682, 678), (678, 682, 1161, 1162), (677, 1066, 1067, 682), (682, 1067, 1235, 1161), (675, 678, 683, 679), (679, 683, 1064, 1063), (678, 1162, 1163, 683), (683, 1163, 1234, 1064), (684, 688, 689, 685), (685, 689, 1053, 1054), (688, 1036, 1035, 689), (689, 1035, 1213, 1053), (684, 685, 690, 686), (686, 690, 1164, 1165), (685, 1054, 1055, 690), (690, 1055, 1231, 1164), (684, 686, 691, 687), (687, 691, 1061, 1060), (686, 1165, 1166, 691), (691, 1166, 1233, 1061), (684, 687, 692, 688), (688, 692, 1037, 1036), (687, 1060, 1059, 692), (692, 1059, 1215, 1037), (693, 697, 698, 694), (694, 698, 1059, 1060), (697, 1039, 1038, 698), (698, 1038, 1215, 1059), (693, 694, 699, 695), (695, 699, 1167, 1168), (694, 1060, 1061, 699), (699, 1061, 1233, 1167), (693, 695, 700, 696), (696, 700, 1067, 1066), (695, 1168, 1169, 700), (700, 1169, 1235, 1067), (693, 696, 701, 697), (697, 701, 1040, 1039), (696, 1066, 1065, 701), (701, 1065, 1217, 1040)])
me_cube.polygons.foreach_set('material_index', [1, 1, 1, 1, 1, 1, 1, 1, 0, 0, 0, 0, 0, 0, 0, 0, 1, 1, 1, 1, 0, 0, 0, 0, 0, 0, 0, 0, 1, 1, 1, 1, 1, 1, 1, 1, 1, 1, 1, 1, 1, 1, 1, 1, 1, 1, 1, 1, 1, 1, 1, 1, 1, 1, 1, 1, 0, 0, 0, 0, 0, 0, 0, 0, 0, 0, 0, 0, 0, 0, 0, 0, 0, 0, 0, 0, 0, 0, 0, 0, 1, 1, 1, 1, 1, 1, 1, 1, 0, 0, 0, 0, 0, 0, 0, 0, 0, 0, 0, 0, 0, 0, 0, 0, 0, 0, 0, 0, 0, 0, 0, 0, 0, 0, 0, 0, 0, 0, 0, 0, 0, 0, 0, 0, 0, 0, 0, 0, 0, 0, 0, 0, 0, 0, 0, 0, 0, 0, 0, 0, 0, 0, 0, 0, 0, 0, 0, 0, 0, 0, 0, 0, 0, 0, 0, 0, 0, 0, 0, 0, 0, 0, 0, 0, 0, 0, 0, 0, 0, 0, 0, 0, 0, 0, 0, 0, 0, 0, 0, 0, 0, 0, 0, 0, 0, 0, 0, 0, 0, 0, 0, 0, 0, 0, 0, 0, 0, 0, 0, 0, 0, 0, 0, 0, 0, 0, 0, 0, 0, 0, 0, 0, 0, 0, 0, 0, 0, 0, 0, 0, 0, 0, 0, 0, 0, 0, 0, 0, 0, 0, 0, 0, 0, 0, 0, 0, 0, 0, 0, 0, 0, 0, 0, 0, 0, 0, 0, 0, 0, 0, 0, 0, 0, 0, 0, 0, 0, 0, 0, 0, 0, 0, 0, 0, 0, 0, 0, 0, 0, 0, 0, 0, 0, 0, 0, 0, 0, 0, 0, 0, 0, 0, 0, 0, 0, 0, 0, 0, 0, 0, 0, 0, 0, 0, 0, 0, 0, 0, 0, 0, 0, 0, 0, 0, 0, 0, 0, 0, 0, 0, 0, 0, 0, 0, 0, 0, 0, 0, 0, 0, 0, 0, 0, 0, 0, 0, 0, 0, 0, 0, 0, 0, 0, 0, 0, 0, 0, 0, 0, 0, 0, 0, 0, 0, 0, 0, 0, 0, 0, 0, 0, 0, 1, 1, 1, 1, 1, 1, 1, 1, 1, 1, 1, 1, 1, 1, 1, 1, 0, 0, 0, 0, 0, 0, 0, 0, 0, 0, 0, 0, 0, 0, 0, 0, 0, 0, 0, 0, 0, 0, 0, 0, 0, 0, 0, 0, 0, 0, 0, 0, 0, 0, 0, 0, 0, 0, 0, 0, 0, 0, 0, 0, 0, 0, 0, 0, 1, 1, 1, 1, 1, 1, 1, 1, 1, 1, 1, 1, 1, 1, 1, 1, 1, 1, 1, 1, 1, 1, 1, 1, 1, 1, 1, 1, 1, 1, 1, 1, 1, 1, 1, 1, 1, 1, 1, 1, 1, 1, 1, 1, 1, 1, 1, 1, 1, 1, 1, 1, 1, 1, 1, 1, 1, 1, 1, 1, 1, 1, 1, 1, 0, 0, 0, 0, 0, 0, 0, 0, 1, 1, 1, 1, 1, 1, 1, 1, 0, 0, 0, 0, 0, 0, 0, 0, 1, 1, 1, 1, 1, 1, 1, 1, 0, 0, 0, 0, 0, 0, 0, 0, 1, 1, 1, 1, 1, 1, 1, 1, 0, 0, 0, 0, 0, 0, 0, 0, 1, 1, 1, 1, 1, 1, 1, 1, 1, 1, 1, 1, 1, 1, 1, 1, 1, 1, 1, 1, 1, 1, 1, 1, 1, 1, 1, 1, 1, 1, 1, 1, 1, 1, 1, 1, 1, 1, 1, 1, 1, 1, 1, 1, 1, 1, 1, 1, 1, 1, 1, 1, 1, 1, 1, 1, 1, 1, 1, 1, 1, 1, 1, 1, 1, 1, 1, 1, 1, 1, 1, 1, 1, 1, 1, 1, 1, 1, 1, 1, 1, 1, 1, 1, 1, 1, 1, 1, 1, 1, 1, 1, 1, 1, 1, 1, 1, 1, 1, 1, 1, 1, 1, 1, 0, 0, 0, 0, 0, 0, 0, 0, 1, 1, 1, 1, 1, 1, 1, 1, 0, 0, 0, 0, 0, 0, 0, 0, 1, 1, 1, 1, 1, 1, 1, 1, 1, 1, 1, 1, 1, 1, 1, 1, 1, 1, 1, 1, 1, 1, 1, 1, 1, 1, 1, 1, 1, 1, 1, 1, 1, 1, 1, 1, 1, 1, 1, 1, 1, 1, 1, 1, 1, 1, 1, 1, 1, 1, 1, 1, 1, 1, 1, 1, 0, 0, 0, 0, 0, 0, 0, 0, 0, 0, 0, 0, 0, 0, 0, 0, 0, 0, 0, 0, 0, 0, 0, 0, 0, 0, 0, 0, 0, 0, 0, 0, 0, 0, 0, 0, 0, 0, 0, 0, 0, 0, 0, 0, 0, 0, 0, 0, 0, 0, 0, 0, 0, 0, 0, 0, 0, 0, 0, 0, 0, 0, 0, 0, 0, 0, 0, 0, 0, 0, 0, 0, 0, 0, 0, 0, 0, 0, 0, 0, 0, 0, 0, 0, 0, 0, 0, 0, 0, 0, 0, 0, 0, 0, 0, 0, 0, 0, 0, 0, 0, 0, 0, 0, 0, 0, 0, 0, 0, 0, 0, 0, 0, 0, 0, 0, 0, 0, 0, 0, 0, 0, 0, 0, 0, 0, 0, 0, 0, 0, 0, 0, 0, 0, 0, 0, 0, 0, 0, 0, 0, 0, 0, 0, 0, 0, 0, 0, 0, 0, 0, 0, 0, 0, 0, 0, 0, 0, 0, 0, 1, 1, 1, 1, 1, 1, 1, 1, 1, 1, 1, 1, 1, 1, 1, 1, 1, 1, 1, 1, 0, 0, 0, 0, 0, 0, 0, 0, 1, 1, 1, 1, 1, 1, 1, 1, 1, 1, 1, 1, 0, 0, 0, 0, 0, 0, 0, 0, 1, 1, 1, 1, 1, 1, 1, 1, 0, 0, 0, 0, 0, 0, 0, 0, 1, 1, 1, 1, 0, 0, 0, 0, 0, 0, 0, 0, 1, 1, 1, 1, 1, 1, 1, 1, 1, 1, 1, 1, 1, 1, 1, 1, 1, 1, 1, 1, 0, 0, 0, 0, 0, 0, 0, 0, 0, 0, 0, 0, 0, 0, 0, 0, 0, 0, 0, 0, 0, 0, 0, 0, 0, 0, 0, 0, 0, 0, 0, 0, 0, 0, 0, 0, 0, 0, 0, 0, 0, 0, 0, 0, 0, 0, 0, 0, 0, 0, 0, 0, 0, 0, 0, 0, 0, 0, 0, 0, 0, 0, 0, 0, 1, 1, 1, 1, 1, 1, 1, 1, 1, 1, 1, 1, 1, 1, 1, 1, 1, 1, 1, 1, 1, 1, 1, 1, 1, 1, 1, 1, 1, 1, 1, 1, 0, 0, 0, 0, 0, 0, 0, 0, 1, 1, 1, 1, 1, 1, 1, 1, 1, 1, 1, 1, 1, 1, 1, 1, 1, 1, 1, 1, 1, 1, 1, 1, 1, 1, 1, 1, 1, 1, 1, 1, 1, 1, 1, 1, 1, 1, 1, 1, 0, 0, 0, 0, 0, 0, 0, 0, 1, 1, 1, 1, 1, 1, 1, 1, 1, 1, 1, 1, 1, 1, 1, 1, 1, 1, 1, 1, 1, 1, 1, 1, 0, 0, 0, 0, 0, 0, 0, 0, 0, 0, 0, 0, 0, 0, 0, 0, 0, 0, 0, 0, 0, 0, 0, 0, 0, 0, 0, 0, 0, 0, 0, 0, 0, 0, 0, 0, 0, 0, 0, 0, 0, 0, 0, 0, 0, 0, 0, 0, 0, 0, 0, 0, 0, 0, 0, 0, 0, 0, 0, 0, 0, 0, 0, 0, 0, 0, 0, 0, 0, 0, 0, 0, 0, 0, 0, 0, 0, 0, 0, 0, 0, 0, 0, 0, 0, 0, 0, 0, 0, 0, 0, 0, 0, 0, 0, 0])
me_cube.materials.append(mat_material)
me_cube.materials.append(mat_material_001)
me_cube.use_remesh_preserve_volume = False
me_cube.use_remesh_preserve_attributes = False
me_cube.use_mirror_vertex_groups = False
me_cube.update()

# ---- objects
ob_cube = bpy.data.objects.new('Cube', me_cube)
ob_lamp = bpy.data.objects.new('Lamp', light_lamp)
ob_camera = bpy.data.objects.new('Camera', cam_camera)

# ---- transforms, parenting, visibility, modifiers, constraints
ob_cube.location = (0.0, 0.0, 0.0)
ob_cube.lock_rotations_4d = False
ob_cube.empty_display_type = 'ARROWS'
ob_cube.lineart.crease_threshold = 0.0
ob_lamp.location = (4.076, 1.005, 5.904)
ob_lamp.rotation_euler = (0.6503, 0.05522, 1.866)
ob_lamp.lock_rotations_4d = False
ob_lamp.empty_display_type = 'ARROWS'
ob_lamp.color = (0.0, 0.0, 0.0, 0.0)
ob_lamp.lineart.crease_threshold = 0.0
ob_camera.location = (7.481, -6.508, 5.344)
ob_camera.rotation_euler = (1.109, 0.0, 0.8149)
ob_camera.lock_rotations_4d = False
ob_camera.empty_display_type = 'ARROWS'
ob_camera.color = (0.0, 0.0, 0.0, 0.0)
ob_camera.display_type = 'WIRE'
ob_camera.lineart.crease_threshold = 0.0

# ---- collection membership
col_collection_1.objects.link(ob_cube)
col_collection_1.objects.link(ob_lamp)
col_collection_1.objects.link(ob_camera)

# ---- scene / render settings (as saved in the file)
scene.camera = ob_camera
scene.frame_start = 1; scene.frame_end = 250; scene.frame_set(1)
scene.render.engine = 'BLENDER_EEVEE_NEXT'
scene.render.resolution_percentage = 50
scene.render.dither_intensity = 0.0
scene.cycles.use_denoising = False
scene.cycles.samples = 128
scene.cycles.sampling_pattern = 'TABULATED_SOBOL'
scene.cycles.use_adaptive_sampling = False
scene.cycles.use_light_tree = False
scene.cycles.blur_glossy = 0.0
scene.cycles.sample_clamp_indirect = 0.0
scene.view_settings.view_transform = 'Standard'
bpy.context.view_layer.update()
